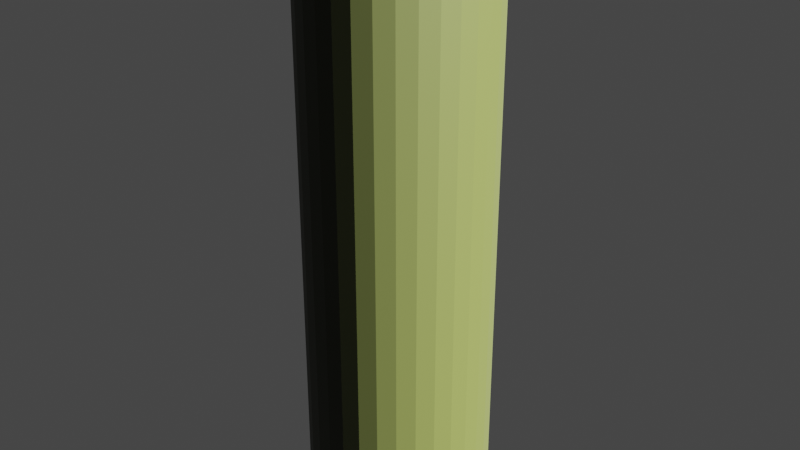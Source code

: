 # Source: POMZ.blend  (saved by Blender 3.4.6; exported with 4.5.12 LTS)
import bpy
from mathutils import Matrix  # noqa: F401  (used for matrix-valued properties, if any)

bpy.ops.wm.read_factory_settings(use_empty=True)
scene = bpy.context.scene
scene.name = 'Scene'

# ---- collections
col_collection = bpy.data.collections.new('Collection'); scene.collection.children.link(col_collection)

# ---- materials (node trees are filled in below, after node groups)
mat_material_001 = bpy.data.materials.new('Material.001')
mat_material_001.use_transparent_shadow = False

# ---- material node trees
mat_material_001.use_nodes = True; mat_material_001.node_tree.nodes.clear()
_N = mat_material_001.node_tree.nodes; _L = mat_material_001.node_tree.links
n0 = _N.new('ShaderNodeBsdfPrincipled'); n0.name = 'Principled BSDF'; n0.location = (10, 300)
n0.distribution = 'GGX'
n0.subsurface_method = 'RANDOM_WALK_SKIN'
n0.inputs[0].default_value = (0.01937, 0.02365, 0.003051, 1.0)
n0.inputs[3].default_value = 1.45
n0.inputs[27].default_value = (0.0, 0.0, 0.0, 1.0)
n0.inputs[28].default_value = 1.0
n1 = _N.new('ShaderNodeOutputMaterial'); n1.name = 'Material Output'; n1.location = (300, 300)
_L.new(n0.outputs[0], n1.inputs[0])
n1.is_active_output = True

# ---- world
world_world = bpy.data.worlds.new('World'); scene.world = world_world
world_world.use_nodes = True; world_world.node_tree.nodes.clear()
_N = world_world.node_tree.nodes; _L = world_world.node_tree.links
n0 = _N.new('ShaderNodeOutputWorld'); n0.name = 'World Output'; n0.location = (300, 300)
n1 = _N.new('ShaderNodeBackground'); n1.name = 'Background'; n1.location = (10, 300)
n1.inputs[0].default_value = (0.05088, 0.05088, 0.05088, 1.0)
_L.new(n1.outputs[0], n0.inputs[0])
n0.is_active_output = True
world_world.color = (0.05088, 0.05088, 0.05088)
world_world.use_sun_shadow = False
world_world.sun_shadow_jitter_overblur = 0.0

# ---- cameras
cam_camera = bpy.data.cameras.new('Camera')
cam_camera.clip_end = 100.0
cam_camera.ortho_scale = 7.314

# ---- lights
light_light = bpy.data.lights.new('Light', 'SUN')
light_light.transmission_factor = 0.0
light_light.angle = 0.1993
light_light.energy = 100.0
light_light.shadow_soft_size = 0.1
light_light.shadow_cascade_max_distance = 1000.0

# ---- meshes
me_cylinder = bpy.data.meshes.new('Cylinder')
me_cylinder.from_pydata([(-0.9239, -0.3827, 2.611), (0.0, 1.0, 4.136), (-0.8315, 0.5556, 2.613), (0.1951, 0.9808, 4.136), (-0.1951, 0.9808, 2.614), (0.3827, 0.9239, 4.136), (0.9239, 0.3827, 2.612), (0.5556, 0.8315, 4.136), (0.8315, -0.5556, 2.611), (0.7071, 0.7071, 4.136), (0.0, -1.0, 2.611), (0.8315, 0.5556, 4.136), (-0.8315, -0.5556, 2.611), (0.9239, 0.3827, 4.136), (-0.9239, 0.3827, 2.612), (0.9808, 0.1951, 4.136), (0.1951, 0.9808, 2.614), (1.0, 0.0, 4.136), (0.8315, 0.5556, 2.613), (0.9808, -0.1951, 4.136), (0.9239, -0.3827, 2.611), (0.9239, -0.3827, 4.136), (0.1951, -0.9808, 2.611), (0.8315, -0.5556, 4.136), (-0.7071, -0.7071, 2.611), (0.7071, -0.7071, 4.136), (-0.9808, 0.1951, 2.611), (0.5556, -0.8315, 4.136), (-0.3827, 0.9239, 2.614), (0.3827, -0.9239, 4.136), (0.0, 1.0, 2.614), (0.1951, -0.9808, 4.136), (0.7071, 0.7071, 2.613), (0.0, -1.0, 4.136), (0.9808, -0.1951, 2.611), (-0.1951, -0.9808, 4.136), (0.3827, -0.9239, 2.611), (-0.3827, -0.9239, 4.136), (-0.5556, -0.8315, 2.611), (-0.5556, -0.8315, 4.136), (-1.0, 0.0, 2.611), (-0.7071, -0.7071, 4.136), (-0.5556, 0.8315, 2.614), (-0.8315, -0.5556, 4.136), (0.5556, 0.8315, 2.614), (-0.9239, -0.3827, 4.136), (1.0, 0.0, 2.611), (-0.9808, -0.1951, 4.136), (0.5556, -0.8315, 2.611), (-1.0, 0.0, 4.136), (-0.3827, -0.9239, 2.611), (-0.9808, 0.1951, 4.136), (-0.9808, -0.1951, 2.611), (-0.9239, 0.3827, 4.136), (-0.7071, 0.7071, 2.613), (-0.8315, 0.5556, 4.136), (0.3827, 0.9239, 2.614), (-0.7071, 0.7071, 4.136), (0.9808, 0.1951, 2.611), (-0.5556, 0.8315, 4.136), (0.7071, -0.7071, 2.611), (-0.3827, 0.9239, 4.136), (-0.1951, -0.9808, 2.611), (-0.1951, 0.9808, 4.136), (-7.451e-09, 0.02798, -1.941), (0.0, 1.0, -1.196), (0.005458, 0.02744, -1.941), (0.1951, 0.9808, -1.196), (0.01071, 0.02585, -1.941), (0.3827, 0.9239, -1.196), (0.01554, 0.02326, -1.941), (0.5556, 0.8315, -1.196), (0.01978, 0.01978, -1.941), (0.7071, 0.7071, -1.196), (0.02326, 0.01554, -1.941), (0.8315, 0.5556, -1.196), (0.02585, 0.01071, -1.941), (0.9239, 0.3827, -1.196), (0.02744, 0.005458, -1.941), (0.9808, 0.1951, -1.196), (0.02798, 7.451e-09, -1.941), (1.0, 0.0, -1.196), (0.02744, -0.005458, -1.941), (0.9808, -0.1951, -1.196), (0.02585, -0.01071, -1.941), (0.9239, -0.3827, -1.196), (0.02326, -0.01554, -1.941), (0.8315, -0.5556, -1.196), (0.01978, -0.01978, -1.941), (0.7071, -0.7071, -1.196), (0.01554, -0.02326, -1.941), (0.5556, -0.8315, -1.196), (0.01071, -0.02585, -1.941), (0.3827, -0.9239, -1.196), (0.005458, -0.02744, -1.941), (0.1951, -0.9808, -1.196), (7.451e-09, -0.02798, -1.941), (0.0, -1.0, -1.196), (-0.005458, -0.02744, -1.941), (-0.1951, -0.9808, -1.196), (-0.01071, -0.02585, -1.941), (-0.3827, -0.9239, -1.196), (-0.01554, -0.02326, -1.941), (-0.5556, -0.8315, -1.196), (-0.01978, -0.01978, -1.941), (-0.7071, -0.7071, -1.196), (-0.02326, -0.01554, -1.941), (-0.8315, -0.5556, -1.196), (-0.02585, -0.01071, -1.941), (-0.9239, -0.3827, -1.196), (-0.02744, -0.005458, -1.941), (-0.9808, -0.1951, -1.196), (-0.02798, -7.451e-09, -1.941), (-1.0, 0.0, -1.196), (-0.02744, 0.005458, -1.941), (-0.9808, 0.1951, -1.196), (-0.02585, 0.01071, -1.941), (-0.9239, 0.3827, -1.196), (-0.02326, 0.01554, -1.941), (-0.8315, 0.5556, -1.196), (-0.01978, 0.01978, -1.941), (-0.7071, 0.7071, -1.196), (-0.01554, 0.02326, -1.941), (-0.5556, 0.8315, -1.196), (-0.01071, 0.02585, -1.941), (-0.3827, 0.9239, -1.196), (-0.005458, 0.02744, -1.941), (-0.1951, 0.9808, -1.196), (0.1951, 0.9808, 4.237), (-7.201e-07, 1.0, 4.237), (0.3827, 0.9239, 4.237), (0.5556, 0.8315, 4.237), (0.7071, 0.7071, 4.237), (0.8315, 0.5556, 4.237), (0.9239, 0.3827, 4.237), (0.9808, 0.1951, 4.237), (1.0, 0.0, 4.237), (0.9808, -0.1951, 4.237), (0.9239, -0.3827, 4.237), (0.8315, -0.5556, 4.237), (0.7071, -0.7071, 4.237), (0.5556, -0.8315, 4.237), (0.3827, -0.9239, 4.237), (0.1951, -0.9808, 4.237), (-7.201e-07, -1.0, 4.237), (-0.1951, -0.9808, 4.237), (-0.3827, -0.9239, 4.237), (-0.5556, -0.8315, 4.237), (-0.7071, -0.7071, 4.237), (-0.8315, -0.5556, 4.237), (-0.9239, -0.3827, 4.237), (-0.9808, -0.1951, 4.237), (-1.0, 0.0, 4.237), (-0.9808, 0.1951, 4.237), (-0.9239, 0.3827, 4.237), (-0.8315, 0.5556, 4.237), (-0.7071, 0.7071, 4.237), (-0.5556, 0.8315, 4.237), (-0.3827, 0.9239, 4.237), (-0.1951, 0.9808, 4.237), (0.2777, 1.095, 4.136), (-0.01483, 1.768, 4.046), (-1.088, 0.375, 2.612), (-1.118, 0.2765, 2.611), (0.4762, -1.031, 2.611), (0.5663, -0.9832, 2.611), (1.758, -0.004326, 2.702), (1.724, 0.3415, 2.702), (0.3529, 1.073, 4.136), (-0.01483, 1.768, 2.705), (-0.3606, 1.734, 2.705), (-1.489, 0.9804, 2.703), (0.9699, 1.469, 4.046), (-0.9985, -0.5765, 2.611), (-1.268, -1.258, 2.702), (0.3309, -1.743, 2.702), (1.238, 1.249, 4.046), (1.086, -0.2944, 2.611), (0.9699, 1.469, 2.704), (0.3529, 1.073, 2.614), (0.9676, 0.5701, 4.136), (0.2777, 1.095, 2.614), (-1.268, 1.249, 2.704), (1.009, 0.4934, 4.136), (-1.037, -0.5044, 2.611), (-0.01483, -1.777, 2.702), (1.724, 0.3415, 4.046), (1.061, -0.3745, 2.611), (1.238, 1.249, 2.704), (1.758, -0.004326, 4.046), (-0.5874, 0.9791, 2.614), (1.086, -0.2944, 4.136), (-1.753, -0.3501, 2.702), (-0.31, -1.103, 2.611), (1.061, -0.3745, 4.136), (1.459, -0.989, 2.702), (0.9676, 0.5701, 2.613), (1.459, -0.989, 4.046), (-0.5145, 1.018, 2.614), (-1.787, -0.004326, 2.702), (1.238, -1.258, 4.046), (-0.3799, -1.082, 2.611), (1.238, -1.258, 2.702), (0.5663, -0.9832, 4.136), (1.009, 0.4934, 2.612), (0.4762, -1.031, 4.136), (-0.9995, -1.478, 2.702), (0.3309, -1.743, 4.046), (-1.037, -0.5044, 4.136), (-0.01483, -1.777, 4.046), (-1.489, 0.9804, 4.046), (-0.31, -1.103, 4.136), (-0.3799, -1.082, 4.136), (-0.9985, -0.5765, 4.136), (-0.9995, -1.478, 4.046), (-1.088, 0.375, 4.136), (-1.268, -1.258, 4.046), (-1.118, 0.2765, 4.136), (-0.5145, 1.018, 4.136), (-1.753, -0.3501, 4.046), (-1.787, -0.004326, 4.046), (-0.5874, 0.9791, 4.136), (-1.268, 1.249, 4.046), (-0.3606, 1.734, 4.046), (-1.037, -0.5044, 3.373), (-1.489, 0.9804, 3.374), (1.009, 0.4934, 3.374), (1.459, -0.989, 3.374), (-0.01483, -1.777, 3.374), (-0.9985, -0.5765, 3.373), (-1.088, 0.375, 3.374), (0.2777, 1.095, 3.375), (0.9676, 0.5701, 3.374), (1.061, -0.3745, 3.373), (0.3309, -1.743, 3.374), (-1.268, -1.258, 3.374), (-1.118, 0.2765, 3.374), (-0.5145, 1.018, 3.375), (1.238, 1.249, 3.375), (1.086, -0.2944, 3.373), (0.4762, -1.031, 3.373), (-0.9995, -1.478, 3.374), (-1.787, -0.004326, 3.374), (-0.5874, 0.9791, 3.375), (0.9699, 1.469, 3.375), (1.758, -0.004326, 3.374), (0.5663, -0.9832, 3.373), (-0.3799, -1.082, 3.373), (-1.753, -0.3501, 3.374), (-1.268, 1.249, 3.375), (0.3529, 1.073, 3.375), (1.724, 0.3415, 3.374), (1.238, -1.258, 3.374), (-0.31, -1.103, 3.373), (-0.01483, 1.768, 3.375), (-0.3606, 1.734, 3.375), (-0.01483, 1.768, 3.71), (-0.3606, 1.734, 3.71), (-1.037, -0.5044, 3.754), (-1.489, 0.9804, 3.71), (1.009, 0.4934, 3.755), (1.459, -0.989, 3.71), (-0.01483, -1.777, 3.71), (-0.9985, -0.5765, 3.754), (-1.088, 0.375, 3.755), (0.2777, 1.095, 3.755), (0.9676, 0.5701, 3.755), (1.061, -0.3745, 3.754), (0.3309, -1.743, 3.71), (-1.268, -1.258, 3.71), (-1.118, 0.2765, 3.755), (-0.5145, 1.018, 3.755), (1.238, 1.249, 3.71), (1.086, -0.2944, 3.754), (0.4762, -1.031, 3.754), (-0.9995, -1.478, 3.71), (-1.787, -0.004326, 3.71), (-0.5874, 0.9791, 3.755), (0.9699, 1.469, 3.71), (1.758, -0.004326, 3.71), (0.5663, -0.9832, 3.754), (-0.3799, -1.082, 3.754), (-1.753, -0.3501, 3.71), (-1.268, 1.249, 3.71), (0.3529, 1.073, 3.755), (1.724, 0.3415, 3.71), (1.238, -1.258, 3.71), (-0.31, -1.103, 3.754), (-1.037, -0.5044, 3.002), (-1.489, 0.9804, 3.048), (1.009, 0.4934, 3.003), (1.459, -0.989, 3.046), (-0.01483, -1.777, 3.046), (-0.9985, -0.5765, 3.002), (-1.088, 0.375, 3.003), (0.2777, 1.095, 3.005), (0.9676, 0.5701, 3.003), (1.061, -0.3745, 3.002), (0.3309, -1.743, 3.046), (-1.268, -1.258, 3.046), (-1.118, 0.2765, 3.002), (-0.5145, 1.018, 3.004), (1.238, 1.249, 3.048), (1.086, -0.2944, 3.002), (0.4762, -1.031, 3.002), (-0.9995, -1.478, 3.046), (-1.787, -0.004326, 3.046), (-0.5874, 0.9791, 3.004), (0.9699, 1.469, 3.048), (1.758, -0.004326, 3.046), (0.5663, -0.9832, 3.002), (-0.3799, -1.082, 3.002), (-1.753, -0.3501, 3.046), (-1.268, 1.249, 3.048), (0.3529, 1.073, 3.004), (1.724, 0.3415, 3.047), (1.238, -1.258, 3.046), (-0.31, -1.103, 3.002), (-0.01483, 1.768, 3.049), (-0.3606, 1.734, 3.049), (-0.01483, 1.768, 3.878), (-0.3606, 1.734, 3.878), (-1.037, -0.5044, 3.945), (-1.489, 0.9804, 3.878), (1.009, 0.4934, 3.945), (1.459, -0.989, 3.878), (-0.01483, -1.777, 3.878), (-0.9985, -0.5765, 3.945), (-1.088, 0.375, 3.945), (0.2777, 1.095, 3.946), (0.9676, 0.5701, 3.945), (1.061, -0.3745, 3.945), (0.3309, -1.743, 3.878), (-1.268, -1.258, 3.878), (-1.118, 0.2765, 3.945), (-0.5145, 1.018, 3.946), (1.238, 1.249, 3.878), (1.086, -0.2944, 3.945), (0.4762, -1.031, 3.945), (-0.9995, -1.478, 3.878), (-1.787, -0.004326, 3.878), (-0.5874, 0.9791, 3.945), (0.9699, 1.469, 3.878), (1.758, -0.004326, 3.878), (0.5663, -0.9832, 3.945), (-0.3799, -1.082, 3.945), (-1.753, -0.3501, 3.878), (-1.268, 1.249, 3.878), (0.3529, 1.073, 3.946), (1.724, 0.3415, 3.878), (1.238, -1.258, 3.878), (-0.31, -1.103, 3.945), (-1.037, -0.5044, 2.81), (-1.489, 0.9804, 2.879), (1.009, 0.4934, 2.811), (1.459, -0.989, 2.877), (-0.01483, -1.777, 2.877), (-0.9985, -0.5765, 2.81), (-1.088, 0.375, 2.811), (0.2777, 1.095, 2.813), (0.9676, 0.5701, 2.812), (1.061, -0.3745, 2.81), (0.3309, -1.743, 2.877), (-1.268, -1.258, 2.877), (-1.118, 0.2765, 2.811), (-0.5145, 1.018, 2.813), (1.238, 1.249, 2.88), (1.086, -0.2944, 2.81), (0.4762, -1.031, 2.81), (-0.9995, -1.478, 2.877), (-1.787, -0.004326, 2.877), (-0.5874, 0.9791, 2.813), (0.9699, 1.469, 2.88), (1.758, -0.004326, 2.877), (0.5663, -0.9832, 2.81), (-0.3799, -1.082, 2.81), (-1.753, -0.3501, 2.877), (-1.268, 1.249, 2.88), (0.3529, 1.073, 2.813), (1.724, 0.3415, 2.878), (1.238, -1.258, 2.877), (-0.31, -1.103, 2.81), (-0.01483, 1.768, 2.88), (-0.3606, 1.734, 2.88), (-0.01483, 1.768, 3.212), (-0.3606, 1.734, 3.212), (-1.037, -0.5044, 3.187), (-1.489, 0.9804, 3.211), (1.009, 0.4934, 3.188), (1.459, -0.989, 3.21), (-0.01483, -1.777, 3.21), (-0.9985, -0.5765, 3.187), (-1.088, 0.375, 3.188), (0.2777, 1.095, 3.19), (0.9676, 0.5701, 3.189), (1.061, -0.3745, 3.187), (0.3309, -1.743, 3.21), (-1.268, -1.258, 3.21), (-1.118, 0.2765, 3.188), (-0.5145, 1.018, 3.19), (1.238, 1.249, 3.211), (1.086, -0.2944, 3.187), (0.4762, -1.031, 3.187), (-0.9995, -1.478, 3.21), (-1.787, -0.004326, 3.21), (-0.5874, 0.9791, 3.189), (0.9699, 1.469, 3.212), (1.758, -0.004326, 3.21), (0.5663, -0.9832, 3.187), (-0.3799, -1.082, 3.187), (-1.753, -0.3501, 3.21), (-1.268, 1.249, 3.211), (0.3529, 1.073, 3.19), (1.724, 0.3415, 3.21), (1.238, -1.258, 3.21), (-0.31, -1.103, 3.187), (-1.037, -0.5044, 3.564), (-1.489, 0.9804, 3.542), (1.009, 0.4934, 3.564), (1.459, -0.989, 3.542), (-0.01483, -1.777, 3.542), (-0.9985, -0.5765, 3.564), (-1.088, 0.375, 3.564), (0.2777, 1.095, 3.565), (0.9676, 0.5701, 3.565), (1.061, -0.3745, 3.564), (0.3309, -1.743, 3.542), (-1.268, -1.258, 3.542), (-1.118, 0.2765, 3.564), (-0.5145, 1.018, 3.565), (1.238, 1.249, 3.542), (1.086, -0.2944, 3.564), (0.4762, -1.031, 3.564), (-0.9995, -1.478, 3.542), (-1.787, -0.004326, 3.542), (-0.5874, 0.9791, 3.565), (0.9699, 1.469, 3.543), (1.758, -0.004326, 3.542), (0.5663, -0.9832, 3.564), (-0.3799, -1.082, 3.564), (-1.753, -0.3501, 3.542), (-1.268, 1.249, 3.542), (0.3529, 1.073, 3.565), (1.724, 0.3415, 3.542), (1.238, -1.258, 3.542), (-0.31, -1.103, 3.564), (-0.01483, 1.768, 3.543), (-0.3606, 1.734, 3.543), (-0.9704, -0.4723, 3.564), (-0.9704, -0.4723, 3.373), (-1.392, 0.9133, 3.542), (-1.392, 0.9133, 3.374), (0.9387, 0.4588, 3.564), (0.9387, 0.4588, 3.374), (1.359, -0.9246, 3.542), (1.359, -0.9246, 3.374), (-0.01642, -1.66, 3.542), (-0.01642, -1.66, 3.374), (-0.9344, -0.5395, 3.564), (-0.9344, -0.5395, 3.373), (-1.018, 0.3484, 3.564), (-1.018, 0.3484, 3.374), (0.2565, 1.021, 3.565), (0.2565, 1.021, 3.375), (0.9004, 0.5305, 3.565), (0.9004, 0.5305, 3.374), (0.9878, -0.3511, 3.564), (0.9878, -0.3511, 3.373), (0.3063, -1.628, 3.542), (0.3063, -1.628, 3.374), (-1.186, -1.175, 3.542), (-1.186, -1.175, 3.374), (-1.046, 0.2565, 3.564), (-1.046, 0.2565, 3.374), (-0.4827, 0.9485, 3.565), (-0.4827, 0.9485, 3.375), (1.153, 1.164, 3.542), (1.153, 1.164, 3.375), (1.01, -0.2763, 3.564), (1.01, -0.2763, 3.373), (0.4418, -0.9641, 3.564), (0.4418, -0.9641, 3.373), (-0.9354, -1.381, 3.542), (-0.9354, -1.381, 3.374), (-1.67, -0.005624, 3.542), (-1.67, -0.005624, 3.374), (-0.5507, 0.9122, 3.565), (-0.5507, 0.9122, 3.375), (0.9025, 1.37, 3.543), (0.9025, 1.37, 3.375), (1.638, -0.005624, 3.542), (1.638, -0.005624, 3.374), (0.5259, -0.9191, 3.564), (0.5259, -0.9191, 3.373), (-0.3571, -1.011, 3.564), (-0.3571, -1.011, 3.373), (-1.639, -0.3283, 3.542), (-1.639, -0.3283, 3.374), (-1.186, 1.164, 3.542), (-1.186, 1.164, 3.375), (0.3268, 0.9993, 3.565), (0.3268, 0.9993, 3.375), (1.606, 0.3171, 3.542), (1.606, 0.3171, 3.374), (1.153, -1.175, 3.542), (1.153, -1.175, 3.374), (-0.2919, -1.031, 3.564), (-0.2919, -1.031, 3.373), (-0.3391, 1.617, 3.375), (-0.01642, 1.648, 3.375), (-0.9704, -0.4723, 3.945), (-0.9704, -0.4723, 3.754), (-1.392, 0.9133, 3.878), (-1.392, 0.9133, 3.71), (0.9387, 0.4588, 3.945), (0.9387, 0.4588, 3.755), (1.359, -0.9246, 3.878), (1.359, -0.9246, 3.71), (-0.01642, -1.66, 3.878), (-0.01642, -1.66, 3.71), (-0.9344, -0.5395, 3.945), (-0.9344, -0.5395, 3.754), (-1.018, 0.3484, 3.945), (-1.018, 0.3484, 3.755), (0.2565, 1.021, 3.946), (0.2565, 1.021, 3.755), (0.9004, 0.5305, 3.945), (0.9004, 0.5305, 3.755), (0.9878, -0.3511, 3.945), (0.9878, -0.3511, 3.754), (0.3063, -1.628, 3.878), (0.3063, -1.628, 3.71), (-1.186, -1.175, 3.878), (-1.186, -1.175, 3.71), (-1.046, 0.2565, 3.945), (-1.046, 0.2565, 3.755), (-0.4827, 0.9485, 3.946), (-0.4827, 0.9485, 3.755), (1.153, 1.164, 3.878), (1.153, 1.164, 3.71), (1.01, -0.2763, 3.945), (1.01, -0.2763, 3.754), (0.4418, -0.9641, 3.945), (0.4418, -0.9641, 3.754), (-0.9354, -1.381, 3.878), (-0.9354, -1.381, 3.71), (-1.67, -0.005624, 3.878), (-1.67, -0.005624, 3.71), (-0.5507, 0.9122, 3.945), (-0.5507, 0.9122, 3.755), (0.9025, 1.37, 3.878), (0.9025, 1.37, 3.71), (1.638, -0.005624, 3.878), (1.638, -0.005624, 3.71), (0.5259, -0.9191, 3.945), (0.5259, -0.9191, 3.754), (-0.3571, -1.011, 3.945), (-0.3571, -1.011, 3.754), (-1.639, -0.3283, 3.878), (-1.639, -0.3283, 3.71), (-1.186, 1.164, 3.878), (-1.186, 1.164, 3.71), (0.3268, 0.9993, 3.946), (0.3268, 0.9993, 3.755), (1.606, 0.3171, 3.878), (1.606, 0.3171, 3.71), (1.153, -1.175, 3.878), (1.153, -1.175, 3.71), (-0.2919, -1.031, 3.945), (-0.2919, -1.031, 3.754), (-0.3391, 1.617, 3.71), (-0.01642, 1.648, 3.71), (-0.9704, -0.4723, 3.187), (-0.9704, -0.4723, 3.002), (-1.392, 0.9133, 3.211), (-1.392, 0.9133, 3.048), (0.9387, 0.4588, 3.188), (0.9387, 0.4588, 3.003), (1.359, -0.9246, 3.21), (1.359, -0.9246, 3.046), (-0.01642, -1.66, 3.21), (-0.01642, -1.66, 3.046), (-0.9344, -0.5395, 3.187), (-0.9344, -0.5395, 3.002), (-1.018, 0.3484, 3.188), (-1.018, 0.3484, 3.003), (0.2565, 1.021, 3.19), (0.2565, 1.021, 3.005), (0.9878, -0.3511, 3.187), (0.9878, -0.3511, 3.002), (0.3063, -1.628, 3.21), (0.3063, -1.628, 3.046), (-1.186, -1.175, 3.21), (-1.186, -1.175, 3.046), (-1.046, 0.2565, 3.188), (-1.046, 0.2565, 3.002), (-0.4827, 0.9485, 3.19), (-0.4827, 0.9485, 3.004), (1.01, -0.2763, 3.187), (1.01, -0.2763, 3.002), (0.4418, -0.9641, 3.187), (0.4418, -0.9641, 3.002), (-0.9354, -1.381, 3.21), (-0.9354, -1.381, 3.046), (-1.67, -0.005624, 3.21), (-1.67, -0.005624, 3.046), (-0.5507, 0.9122, 3.189), (-0.5507, 0.9122, 3.004), (0.9025, 1.37, 3.212), (0.9025, 1.37, 3.048), (1.638, -0.005624, 3.21), (1.638, -0.005624, 3.046), (0.5259, -0.9191, 3.187), (0.5259, -0.9191, 3.002), (-0.3571, -1.011, 3.187), (-0.3571, -1.011, 3.002), (-1.639, -0.3283, 3.21), (-1.639, -0.3283, 3.046), (-1.186, 1.164, 3.211), (-1.186, 1.164, 3.048), (0.3268, 0.9993, 3.19), (0.3268, 0.9993, 3.004), (1.606, 0.3171, 3.21), (1.606, 0.3171, 3.047), (1.153, -1.175, 3.21), (1.153, -1.175, 3.046), (-0.2919, -1.031, 3.187), (-0.2919, -1.031, 3.002), (-0.3391, 1.617, 3.049), (-0.01642, 1.648, 3.049), (-0.01642, 1.648, 3.878), (-0.3391, 1.617, 3.878), (-0.01642, 1.648, 3.212), (-0.3391, 1.617, 3.212), (-0.01642, 1.648, 3.543), (-0.3391, 1.617, 3.543)], [], [(127, 4, 30, 65), (69, 56, 44, 71), (71, 44, 32, 73), (73, 32, 18, 75), (75, 18, 6, 77), (77, 6, 58, 79), (79, 58, 46, 81), (81, 46, 34, 83), (83, 34, 20, 85), (85, 20, 8, 87), (87, 8, 60, 89), (89, 60, 48, 91), (91, 48, 36, 93), (93, 36, 22, 95), (95, 22, 10, 97), (97, 10, 62, 99), (99, 62, 50, 101), (101, 50, 38, 103), (103, 38, 24, 105), (105, 24, 12, 107), (107, 12, 0, 109), (109, 0, 52, 111), (111, 52, 40, 113), (113, 40, 26, 115), (115, 26, 14, 117), (117, 14, 2, 119), (119, 2, 54, 121), (121, 54, 42, 123), (123, 42, 28, 125), (125, 28, 4, 127), (19, 17, 136, 137), (128, 129, 159, 158, 157, 156, 155, 154, 153, 152, 151, 150, 149, 148, 147, 146, 145, 144, 143, 142, 141, 140, 139, 138, 137, 136, 135, 134, 133, 132, 131, 130), (67, 16, 56, 69), (65, 30, 16, 67), (65, 67, 66, 64), (67, 69, 68, 66), (69, 71, 70, 68), (71, 73, 72, 70), (73, 75, 74, 72), (75, 77, 76, 74), (77, 79, 78, 76), (79, 81, 80, 78), (81, 83, 82, 80), (83, 85, 84, 82), (85, 87, 86, 84), (87, 89, 88, 86), (89, 91, 90, 88), (91, 93, 92, 90), (93, 95, 94, 92), (95, 97, 96, 94), (97, 99, 98, 96), (99, 101, 100, 98), (101, 103, 102, 100), (103, 105, 104, 102), (105, 107, 106, 104), (107, 109, 108, 106), (109, 111, 110, 108), (111, 113, 112, 110), (113, 115, 114, 112), (115, 117, 116, 114), (117, 119, 118, 116), (119, 121, 120, 118), (121, 123, 122, 120), (123, 125, 124, 122), (125, 127, 126, 124), (127, 65, 64, 126), (64, 66, 68, 70, 72, 74, 76, 78, 80, 82, 84, 86, 88, 90, 92, 94, 96, 98, 100, 102, 104, 106, 108, 110, 112, 114, 116, 118, 120, 122, 124, 126), (52, 0, 184, 192), (35, 37, 212, 211), (17, 19, 191, 189), (42, 54, 182, 190), (26, 40, 199, 163), (51, 53, 215, 217), (16, 30, 169, 181), (33, 35, 211, 209), (15, 17, 189, 186), (32, 44, 178, 188), (49, 51, 217, 220), (20, 34, 177, 187), (31, 33, 209, 207), (13, 15, 186, 183), (10, 22, 175, 185), (58, 6, 204, 167), (47, 49, 220, 219), (0, 12, 173, 184), (29, 31, 207, 205), (11, 13, 183, 180), (48, 60, 202, 165), (63, 1, 161, 223), (54, 2, 171, 182), (38, 50, 201, 206), (45, 47, 219, 208), (24, 38, 206, 174), (56, 16, 181, 179), (27, 29, 205, 203), (9, 11, 180, 176), (4, 28, 198, 170), (61, 63, 223, 218), (37, 35, 145, 146), (55, 53, 154, 155), (11, 9, 132, 133), (29, 27, 141, 142), (47, 45, 150, 151), (3, 1, 129, 128), (1, 63, 159, 129), (21, 19, 137, 138), (39, 37, 146, 147), (57, 55, 155, 156), (13, 11, 133, 134), (31, 29, 142, 143), (49, 47, 151, 152), (5, 3, 128, 130), (23, 21, 138, 139), (41, 39, 147, 148), (59, 57, 156, 157), (15, 13, 134, 135), (33, 31, 143, 144), (51, 49, 152, 153), (7, 5, 130, 131), (25, 23, 139, 140), (43, 41, 148, 149), (61, 59, 157, 158), (17, 15, 135, 136), (35, 33, 144, 145), (53, 51, 153, 154), (9, 7, 131, 132), (27, 25, 140, 141), (45, 43, 149, 150), (63, 61, 158, 159), (44, 56, 179, 178), (349, 324, 183, 186), (344, 350, 200, 203), (339, 345, 212, 214), (321, 335, 218, 223), (324, 330, 180, 183), (350, 325, 197, 200), (345, 351, 211, 212), (340, 346, 219, 220), (335, 341, 221, 218), (330, 336, 176, 180), (325, 331, 194, 197), (351, 326, 209, 211), (346, 322, 208, 219), (341, 347, 222, 221), (329, 320, 161, 160), (336, 342, 172, 176), (331, 337, 191, 194), (326, 332, 207, 209), (322, 327, 213, 208), (347, 323, 210, 222), (348, 329, 160, 168), (342, 348, 168, 172), (337, 343, 189, 191), (332, 338, 205, 207), (327, 333, 216, 213), (323, 328, 215, 210), (320, 321, 223, 161), (343, 349, 186, 189), (338, 344, 203, 205), (333, 339, 214, 216), (328, 334, 217, 215), (334, 340, 220, 217), (1, 3, 160, 161), (53, 55, 210, 215), (62, 10, 185, 193), (14, 26, 163, 162), (19, 21, 194, 191), (36, 48, 165, 164), (37, 39, 214, 212), (8, 20, 187, 195), (46, 58, 167, 166), (55, 57, 222, 210), (18, 32, 188, 196), (3, 5, 168, 160), (21, 23, 197, 194), (30, 4, 170, 169), (39, 41, 216, 214), (28, 42, 190, 198), (2, 14, 162, 171), (57, 59, 221, 222), (40, 52, 192, 199), (5, 7, 172, 168), (23, 25, 200, 197), (12, 24, 174, 173), (41, 43, 213, 216), (50, 62, 193, 201), (22, 36, 164, 175), (59, 61, 218, 221), (60, 8, 195, 202), (7, 9, 176, 172), (25, 27, 203, 200), (34, 46, 166, 177), (43, 45, 208, 213), (6, 18, 196, 204), (398, 404, 242, 236), (392, 398, 236, 230), (397, 403, 241, 235), (402, 408, 246, 240), (407, 413, 251, 245), (384, 385, 255, 254), (387, 392, 230, 225), (391, 397, 235, 229), (396, 402, 240, 234), (401, 407, 245, 239), (406, 412, 250, 244), (412, 393, 231, 250), (411, 387, 225, 249), (386, 391, 229, 224), (390, 396, 234, 228), (395, 401, 239, 233), (400, 406, 244, 238), (393, 384, 254, 231), (405, 411, 249, 243), (410, 386, 224, 248), (415, 390, 228, 253), (389, 395, 233, 227), (394, 400, 238, 232), (399, 405, 243, 237), (404, 410, 248, 242), (409, 415, 253, 247), (414, 389, 227, 252), (388, 394, 232, 226), (385, 399, 237, 255), (403, 409, 247, 241), (408, 414, 252, 246), (413, 388, 226, 251), (428, 434, 276, 270), (422, 428, 270, 264), (427, 433, 275, 269), (432, 438, 280, 274), (437, 443, 285, 279), (446, 447, 257, 256), (417, 422, 264, 259), (421, 427, 269, 263), (426, 432, 274, 268), (431, 437, 279, 273), (436, 442, 284, 278), (442, 423, 265, 284), (441, 417, 259, 283), (416, 421, 263, 258), (420, 426, 268, 262), (425, 431, 273, 267), (430, 436, 278, 272), (423, 446, 256, 265), (435, 441, 283, 277), (440, 416, 258, 282), (445, 420, 262, 287), (419, 425, 267, 261), (424, 430, 272, 266), (429, 435, 277, 271), (434, 440, 282, 276), (439, 445, 287, 281), (444, 419, 261, 286), (418, 424, 266, 260), (447, 429, 271, 257), (433, 439, 281, 275), (438, 444, 286, 280), (443, 418, 260, 285), (379, 354, 290, 315), (374, 380, 316, 310), (369, 375, 311, 305), (383, 365, 301, 319), (354, 360, 296, 290), (380, 355, 291, 316), (375, 381, 317, 311), (370, 376, 312, 306), (365, 371, 307, 301), (360, 366, 302, 296), (355, 361, 297, 291), (381, 356, 292, 317), (376, 352, 288, 312), (371, 377, 313, 307), (359, 382, 318, 295), (366, 372, 308, 302), (361, 367, 303, 297), (356, 362, 298, 292), (352, 357, 293, 288), (377, 353, 289, 313), (378, 359, 295, 314), (372, 378, 314, 308), (367, 373, 309, 303), (362, 368, 304, 298), (357, 363, 299, 293), (353, 358, 294, 289), (382, 383, 319, 318), (373, 379, 315, 309), (368, 374, 310, 304), (363, 369, 305, 299), (358, 364, 300, 294), (364, 370, 306, 300), (263, 269, 533, 521), (264, 270, 334, 328), (224, 416, 448, 449), (274, 280, 344, 338), (314, 412, 620, 621), (248, 224, 449, 497), (259, 264, 523, 513), (410, 404, 604, 616), (243, 249, 499, 487), (256, 257, 570, 571), (324, 349, 564, 514), (284, 265, 329, 348), (231, 254, 509, 463), (258, 263, 327, 322), (279, 285, 565, 553), (267, 273, 337, 331), (389, 414, 624, 578), (350, 344, 554, 566), (311, 409, 614, 615), (238, 244, 489, 477), (345, 339, 544, 556), (408, 310, 613, 612), (269, 275, 545, 533), (271, 277, 341, 335), (399, 385, 633, 596), (281, 287, 351, 345), (335, 321, 631, 536), (260, 266, 330, 324), (228, 234, 469, 457), (409, 403, 602, 614), (406, 308, 609, 608), (270, 276, 547, 535), (163, 199, 370, 364), (162, 163, 364, 358), (174, 206, 369, 363), (164, 165, 374, 368), (166, 167, 379, 373), (169, 170, 383, 382), (171, 162, 358, 353), (173, 174, 363, 357), (175, 164, 368, 362), (177, 166, 373, 367), (178, 179, 378, 372), (179, 181, 359, 378), (182, 171, 353, 377), (184, 173, 357, 352), (185, 175, 362, 356), (187, 177, 367, 361), (188, 178, 372, 366), (181, 169, 382, 359), (190, 182, 377, 371), (192, 184, 352, 376), (193, 185, 356, 381), (195, 187, 361, 355), (196, 188, 366, 360), (198, 190, 371, 365), (199, 192, 376, 370), (201, 193, 381, 375), (202, 195, 355, 380), (204, 196, 360, 354), (170, 198, 365, 383), (206, 201, 375, 369), (165, 202, 380, 374), (167, 204, 354, 379), (414, 408, 612, 624), (325, 350, 566, 516), (405, 307, 607, 606), (249, 225, 451, 499), (290, 296, 394, 388), (351, 287, 569, 568), (311, 317, 415, 409), (388, 413, 622, 576), (301, 307, 405, 399), (296, 302, 400, 394), (346, 340, 546, 558), (244, 250, 501, 489), (304, 402, 600, 601), (239, 245, 491, 479), (284, 348, 562, 563), (302, 308, 406, 400), (297, 303, 401, 395), (336, 330, 526, 538), (288, 293, 391, 386), (401, 303, 599, 598), (314, 295, 393, 412), (234, 240, 481, 469), (331, 325, 516, 528), (229, 235, 471, 459), (326, 351, 568, 518), (301, 399, 596, 597), (225, 230, 461, 451), (281, 345, 556, 557), (304, 310, 408, 402), (322, 346, 558, 510), (294, 300, 398, 392), (398, 300, 595, 594), (254, 255, 508, 509), (300, 306, 605, 595), (344, 280, 555, 554), (347, 341, 548, 560), (226, 232, 424, 418), (245, 251, 503, 491), (247, 253, 445, 439), (434, 428, 472, 484), (237, 243, 435, 429), (320, 329, 524, 630), (299, 305, 603, 593), (342, 336, 538, 550), (297, 395, 588, 589), (235, 241, 483, 471), (433, 427, 470, 482), (341, 277, 549, 548), (233, 239, 431, 425), (309, 315, 623, 611), (224, 229, 421, 416), (332, 326, 518, 530), (250, 231, 423, 442), (393, 295, 587, 586), (236, 242, 485, 473), (318, 319, 628, 629), (443, 437, 490, 502), (294, 392, 584, 585), (289, 294, 585, 575), (447, 446, 634, 635), (240, 246, 438, 432), (274, 338, 542, 543), (230, 236, 428, 422), (323, 347, 560, 512), (535, 547, 546, 534), (533, 545, 544, 532), (553, 565, 564, 552), (571, 570, 631, 630), (513, 523, 522, 512), (521, 533, 532, 520), (531, 543, 542, 530), (541, 553, 552, 540), (551, 563, 562, 550), (561, 513, 512, 560), (519, 531, 530, 518), (539, 551, 550, 538), (525, 571, 630, 524), (549, 561, 560, 548), (559, 511, 510, 558), (569, 519, 518, 568), (517, 529, 528, 516), (527, 539, 538, 526), (547, 559, 558, 546), (567, 517, 516, 566), (570, 537, 536, 631), (545, 557, 556, 544), (555, 567, 566, 554), (565, 515, 514, 564), (623, 577, 576, 622), (613, 625, 624, 612), (603, 615, 614, 602), (628, 597, 596, 633), (625, 579, 578, 624), (605, 617, 616, 604), (579, 589, 588, 578), (627, 581, 580, 626), (617, 573, 572, 616), (607, 619, 618, 606), (587, 629, 632, 586), (581, 591, 590, 580), (619, 575, 574, 618), (609, 621, 620, 608), (599, 611, 610, 598), (591, 601, 600, 590), (583, 593, 592, 582), (575, 585, 584, 574), (629, 628, 633, 632), (611, 623, 622, 610), (593, 603, 602, 592), (595, 605, 604, 594), (503, 453, 452, 502), (493, 505, 504, 492), (483, 495, 494, 482), (508, 475, 474, 635), (505, 455, 454, 504), (485, 497, 496, 484), (465, 477, 476, 464), (455, 467, 466, 454), (507, 457, 456, 506), (497, 449, 448, 496), (487, 499, 498, 486), (463, 509, 634, 462), (477, 489, 488, 476), (457, 469, 468, 456), (499, 451, 450, 498), (489, 501, 500, 488), (479, 491, 490, 478), (469, 481, 480, 468), (459, 471, 470, 458), (451, 461, 460, 450), (509, 508, 635, 634), (491, 503, 502, 490), (471, 483, 482, 470), (473, 485, 484, 472), (253, 228, 457, 507), (268, 274, 543, 531), (227, 233, 467, 455), (226, 418, 452, 453), (395, 389, 578, 588), (273, 279, 553, 541), (232, 238, 477, 465), (415, 317, 627, 626), (390, 415, 626, 580), (278, 284, 563, 551), (386, 410, 616, 572), (242, 248, 497, 485), (418, 443, 502, 452), (421, 229, 459, 458), (411, 405, 606, 618), (283, 259, 513, 561), (444, 438, 492, 504), (315, 290, 577, 623), (230, 422, 460, 461), (384, 393, 586, 632), (252, 227, 455, 505), (439, 433, 482, 494), (310, 316, 625, 613), (423, 231, 463, 462), (262, 268, 531, 519), (429, 447, 635, 474), (305, 311, 615, 603), (424, 232, 465, 464), (255, 237, 475, 508), (319, 301, 597, 628), (233, 425, 466, 467), (396, 390, 580, 590), (272, 278, 551, 539), (241, 247, 495, 483), (419, 444, 504, 454), (265, 256, 571, 525), (246, 252, 505, 493), (316, 291, 579, 625), (387, 411, 618, 574), (277, 283, 561, 549), (251, 226, 453, 503), (440, 434, 484, 496), (428, 236, 473, 472), (282, 258, 511, 559), (306, 312, 617, 605), (237, 429, 474, 475), (412, 406, 608, 620), (287, 262, 519, 569), (430, 424, 464, 476), (407, 401, 598, 610), (261, 267, 529, 517), (258, 322, 510, 511), (425, 419, 454, 466), (431, 239, 479, 478), (402, 396, 590, 600), (266, 272, 539, 527), (420, 445, 506, 456), (291, 297, 589, 579), (240, 432, 480, 481), (397, 391, 582, 592), (260, 324, 514, 515), (416, 440, 496, 448), (317, 292, 581, 627), (392, 387, 574, 584), (276, 282, 559, 547), (441, 435, 486, 498), (312, 288, 573, 617), (385, 384, 632, 633), (340, 334, 534, 546), (446, 423, 462, 634), (307, 313, 619, 607), (435, 243, 487, 486), (413, 407, 610, 622), (286, 261, 517, 567), (327, 263, 521, 520), (436, 430, 476, 488), (295, 318, 629, 587), (339, 333, 532, 544), (264, 328, 522, 523), (403, 397, 592, 602), (257, 271, 537, 570), (329, 265, 525, 524), (426, 420, 456, 468), (438, 246, 493, 492), (275, 281, 557, 545), (349, 343, 552, 564), (330, 266, 527, 526), (292, 298, 591, 581), (247, 439, 494, 495), (404, 398, 594, 604), (280, 286, 567, 555), (321, 320, 630, 631), (267, 331, 528, 529), (417, 441, 498, 450), (285, 260, 515, 565), (328, 323, 512, 522), (313, 289, 575, 619), (288, 386, 572, 573), (333, 327, 520, 532), (442, 436, 488, 500), (250, 442, 500, 501), (338, 332, 530, 542), (334, 270, 535, 534), (437, 431, 478, 490), (308, 314, 621, 609), (290, 388, 576, 577), (343, 337, 540, 552), (271, 335, 536, 537), (432, 426, 468, 480), (303, 309, 611, 599), (348, 342, 550, 562), (427, 421, 458, 470), (298, 304, 601, 591), (445, 253, 507, 506), (337, 273, 541, 540), (422, 417, 450, 460), (293, 299, 593, 583), (391, 293, 583, 582)])
_uv = me_cylinder.uv_layers.new(name='UVMap')
_uv.uv.foreach_set('vector', [0.03125, 0.7418, 0.03125, 0.9263, 0.0, 0.9263, 0.0, 0.7418, 0.9375, 0.7418, 0.9375, 0.9263, 0.9062, 0.9263, 0.9062, 0.7418, 0.9062, 0.7418, 0.9062, 0.9263, 0.875, 0.9263, 0.875, 0.7418, 0.875, 0.7418, 0.875, 0.9263, 0.8438, 0.9263, 0.8438, 0.7418, 0.8438, 0.7418, 0.8438, 0.9263, 0.8125, 0.9262, 0.8125, 0.7418, 0.8125, 0.7418, 0.8125, 0.9262, 0.7812, 0.9262, 0.7812, 0.7418, 0.7812, 0.7418, 0.7812, 0.9262, 0.75, 0.9261, 0.75, 0.7418, 0.75, 0.7418, 0.75, 0.9261, 0.7188, 0.9261, 0.7188, 0.7418, 0.7188, 0.7418, 0.7188, 0.9261, 0.6875, 0.9261, 0.6875, 0.7418, 0.6875, 0.7418, 0.6875, 0.9261, 0.6562, 0.9261, 0.6562, 0.7418, 0.6562, 0.7418, 0.6562, 0.9261, 0.625, 0.9261, 0.625, 0.7418, 0.625, 0.7418, 0.625, 0.9261, 0.5938, 0.9261, 0.5938, 0.7418, 0.5938, 0.7418, 0.5938, 0.9261, 0.5625, 0.9261, 0.5625, 0.7418, 0.5625, 0.7418, 0.5625, 0.9261, 0.5312, 0.9261, 0.5312, 0.7418, 0.5312, 0.7418, 0.5312, 0.9261, 0.5, 0.9261, 0.5, 0.7418, 0.5, 0.7418, 0.5, 0.9261, 0.4688, 0.9261, 0.4688, 0.7418, 0.4688, 0.7418, 0.4688, 0.9261, 0.4375, 0.9261, 0.4375, 0.7418, 0.4375, 0.7418, 0.4375, 0.9261, 0.4062, 0.9261, 0.4062, 0.7418, 0.4062, 0.7418, 0.4062, 0.9261, 0.375, 0.9261, 0.375, 0.7418, 0.375, 0.7418, 0.375, 0.9261, 0.3438, 0.9261, 0.3438, 0.7418, 0.3438, 0.7418, 0.3438, 0.9261, 0.3125, 0.9261, 0.3125, 0.7418, 0.3125, 0.7418, 0.3125, 0.9261, 0.2812, 0.9261, 0.2812, 0.7418, 0.2812, 0.7418, 0.2812, 0.9261, 0.25, 0.9261, 0.25, 0.7418, 0.25, 0.7418, 0.25, 0.9261, 0.2188, 0.9262, 0.2188, 0.7418, 0.2188, 0.7418, 0.2188, 0.9262, 0.1875, 0.9262, 0.1875, 0.7418, 0.1875, 0.7418, 0.1875, 0.9262, 0.1562, 0.9263, 0.1562, 0.7418, 0.1562, 0.7418, 0.1562, 0.9263, 0.125, 0.9263, 0.125, 0.7418, 0.125, 0.7418, 0.125, 0.9263, 0.09375, 0.9263, 0.09375, 0.7418, 0.09375, 0.7418, 0.09375, 0.9263, 0.0625, 0.9263, 0.0625, 0.7418, 0.0625, 0.7418, 0.0625, 0.9263, 0.03125, 0.9263, 0.03125, 0.7418, 0.7188, 1.0, 0.75, 1.0, 0.75, 1.0, 0.7188, 1.0, 0.2968, 0.4854, 0.25, 0.49, 0.2032, 0.4854, 0.1582, 0.4717, 0.1167, 0.4496, 0.08029, 0.4197, 0.05045, 0.3833, 0.02827, 0.3418, 0.01461, 0.2968, 0.01, 0.25, 0.01461, 0.2032, 0.02827, 0.1582, 0.05045, 0.1167, 0.08029, 0.08029, 0.1167, 0.05045, 0.1582, 0.02827, 0.2032, 0.01461, 0.25, 0.01, 0.2968, 0.01461, 0.3418, 0.02827, 0.3833, 0.05045, 0.4197, 0.08029, 0.4496, 0.1167, 0.4717, 0.1582, 0.4854, 0.2032, 0.49, 0.25, 0.4854, 0.2968, 0.4717, 0.3418, 0.4496, 0.3833, 0.4197, 0.4197, 0.3833, 0.4496, 0.3418, 0.4717, 0.9688, 0.7418, 0.9688, 0.9263, 0.9375, 0.9263, 0.9375, 0.7418, 1.0, 0.7418, 1.0, 0.9263, 0.9688, 0.9263, 0.9688, 0.7418, 0.75, 0.49, 0.7968, 0.4854, 0.7513, 0.2566, 0.75, 0.2567, 0.7968, 0.4854, 0.8418, 0.4717, 0.7526, 0.2562, 0.7513, 0.2566, 0.8418, 0.4717, 0.8833, 0.4496, 0.7537, 0.2556, 0.7526, 0.2562, 0.8833, 0.4496, 0.9197, 0.4197, 0.7547, 0.2547, 0.7537, 0.2556, 0.9197, 0.4197, 0.9496, 0.3833, 0.7556, 0.2537, 0.7547, 0.2547, 0.9496, 0.3833, 0.9717, 0.3418, 0.7562, 0.2526, 0.7556, 0.2537, 0.9717, 0.3418, 0.9854, 0.2968, 0.7566, 0.2513, 0.7562, 0.2526, 0.9854, 0.2968, 0.99, 0.25, 0.7567, 0.25, 0.7566, 0.2513, 0.99, 0.25, 0.9854, 0.2032, 0.7566, 0.2487, 0.7567, 0.25, 0.9854, 0.2032, 0.9717, 0.1582, 0.7562, 0.2474, 0.7566, 0.2487, 0.9717, 0.1582, 0.9496, 0.1167, 0.7556, 0.2463, 0.7562, 0.2474, 0.9496, 0.1167, 0.9197, 0.08029, 0.7547, 0.2453, 0.7556, 0.2463, 0.9197, 0.08029, 0.8833, 0.05045, 0.7537, 0.2444, 0.7547, 0.2453, 0.8833, 0.05045, 0.8418, 0.02827, 0.7526, 0.2438, 0.7537, 0.2444, 0.8418, 0.02827, 0.7968, 0.01461, 0.7513, 0.2434, 0.7526, 0.2438, 0.7968, 0.01461, 0.75, 0.01, 0.75, 0.2433, 0.7513, 0.2434, 0.75, 0.01, 0.7032, 0.01461, 0.7487, 0.2434, 0.75, 0.2433, 0.7032, 0.01461, 0.6582, 0.02827, 0.7474, 0.2438, 0.7487, 0.2434, 0.6582, 0.02827, 0.6167, 0.05045, 0.7463, 0.2444, 0.7474, 0.2438, 0.6167, 0.05045, 0.5803, 0.08029, 0.7453, 0.2453, 0.7463, 0.2444, 0.5803, 0.08029, 0.5504, 0.1167, 0.7444, 0.2463, 0.7453, 0.2453, 0.5504, 0.1167, 0.5283, 0.1582, 0.7438, 0.2474, 0.7444, 0.2463, 0.5283, 0.1582, 0.5146, 0.2032, 0.7434, 0.2487, 0.7438, 0.2474, 0.5146, 0.2032, 0.51, 0.25, 0.7433, 0.25, 0.7434, 0.2487, 0.51, 0.25, 0.5146, 0.2968, 0.7434, 0.2513, 0.7433, 0.25, 0.5146, 0.2968, 0.5283, 0.3418, 0.7438, 0.2526, 0.7434, 0.2513, 0.5283, 0.3418, 0.5504, 0.3833, 0.7444, 0.2537, 0.7438, 0.2526, 0.5504, 0.3833, 0.5803, 0.4197, 0.7453, 0.2547, 0.7444, 0.2537, 0.5803, 0.4197, 0.6167, 0.4496, 0.7463, 0.2556, 0.7453, 0.2547, 0.6167, 0.4496, 0.6582, 0.4717, 0.7474, 0.2562, 0.7463, 0.2556, 0.6582, 0.4717, 0.7032, 0.4854, 0.7487, 0.2566, 0.7474, 0.2562, 0.7032, 0.4854, 0.75, 0.49, 0.75, 0.2567, 0.7487, 0.2566, 0.75, 0.2567, 0.7513, 0.2566, 0.7526, 0.2562, 0.7537, 0.2556, 0.7547, 0.2547, 0.7556, 0.2537, 0.7562, 0.2526, 0.7566, 0.2513, 0.7567, 0.25, 0.7566, 0.2487, 0.7562, 0.2474, 0.7556, 0.2463, 0.7547, 0.2453, 0.7537, 0.2444, 0.7526, 0.2438, 0.7513, 0.2434, 0.75, 0.2433, 0.7487, 0.2434, 0.7474, 0.2438, 0.7463, 0.2444, 0.7453, 0.2453, 0.7444, 0.2463, 0.7438, 0.2474, 0.7434, 0.2487, 0.7433, 0.25, 0.7434, 0.2513, 0.7438, 0.2526, 0.7444, 0.2537, 0.7453, 0.2547, 0.7463, 0.2556, 0.7474, 0.2562, 0.7487, 0.2566, 0.2812, 0.9261, 0.3125, 0.9261, 0.3125, 0.9261, 0.2812, 0.9261, 0.4688, 1.0, 0.4375, 1.0, 0.4375, 1.0, 0.4688, 1.0, 0.75, 1.0, 0.7188, 1.0, 0.7188, 1.0, 0.75, 1.0, 0.09375, 0.9263, 0.125, 0.9263, 0.125, 0.9263, 0.09375, 0.9263, 0.2188, 0.9262, 0.25, 0.9261, 0.25, 0.9261, 0.2188, 0.9262, 0.2188, 1.0, 0.1875, 1.0, 0.1875, 1.0, 0.2188, 1.0, 0.9688, 0.9263, 1.0, 0.9263, 1.0, 0.9263, 0.9688, 0.9263, 0.5, 1.0, 0.4688, 1.0, 0.4688, 1.0, 0.5, 1.0, 0.7812, 1.0, 0.75, 1.0, 0.75, 1.0, 0.7812, 1.0, 0.875, 0.9263, 0.9062, 0.9263, 0.9062, 0.9263, 0.875, 0.9263, 0.25, 1.0, 0.2188, 1.0, 0.2188, 1.0, 0.25, 1.0, 0.6875, 0.9261, 0.7188, 0.9261, 0.7188, 0.9261, 0.6875, 0.9261, 0.5312, 1.0, 0.5, 1.0, 0.5, 1.0, 0.5312, 1.0, 0.8125, 1.0, 0.7812, 1.0, 0.7812, 1.0, 0.8125, 1.0, 0.5, 0.9261, 0.5312, 0.9261, 0.5312, 0.9261, 0.5, 0.9261, 0.7812, 0.9262, 0.8125, 0.9262, 0.8125, 0.9262, 0.7812, 0.9262, 0.2812, 1.0, 0.25, 1.0, 0.25, 1.0, 0.2812, 1.0, 0.3125, 0.9261, 0.3438, 0.9261, 0.3438, 0.9261, 0.3125, 0.9261, 0.5625, 1.0, 0.5312, 1.0, 0.5312, 1.0, 0.5625, 1.0, 0.8438, 1.0, 0.8125, 1.0, 0.8125, 1.0, 0.8438, 1.0, 0.5938, 0.9261, 0.625, 0.9261, 0.625, 0.9261, 0.5938, 0.9261, 0.03125, 1.0, 0.0, 1.0, 0.0, 1.0, 0.03125, 1.0, 0.125, 0.9263, 0.1562, 0.9263, 0.1562, 0.9263, 0.125, 0.9263, 0.4062, 0.9261, 0.4375, 0.9261, 0.4375, 0.9261, 0.4062, 0.9261, 0.3125, 1.0, 0.2812, 1.0, 0.2812, 1.0, 0.3125, 1.0, 0.375, 0.9261, 0.4062, 0.9261, 0.4062, 0.9261, 0.375, 0.9261, 0.9375, 0.9263, 0.9688, 0.9263, 0.9688, 0.9263, 0.9375, 0.9263, 0.5938, 1.0, 0.5625, 1.0, 0.5625, 1.0, 0.5938, 1.0, 0.875, 1.0, 0.8438, 1.0, 0.8438, 1.0, 0.875, 1.0, 0.03125, 0.9263, 0.0625, 0.9263, 0.0625, 0.9263, 0.03125, 0.9263, 0.0625, 1.0, 0.03125, 1.0, 0.03125, 1.0, 0.0625, 1.0, 0.4375, 1.0, 0.4688, 1.0, 0.4688, 1.0, 0.4375, 1.0, 0.1562, 1.0, 0.1875, 1.0, 0.1875, 1.0, 0.1562, 1.0, 0.8438, 1.0, 0.875, 1.0, 0.875, 1.0, 0.8438, 1.0, 0.5625, 1.0, 0.5938, 1.0, 0.5938, 1.0, 0.5625, 1.0, 0.2812, 1.0, 0.3125, 1.0, 0.3125, 1.0, 0.2812, 1.0, 0.9688, 1.0, 1.0, 1.0, 1.0, 1.0, 0.9688, 1.0, 0.0, 1.0, 0.03125, 1.0, 0.03125, 1.0, 0.0, 1.0, 0.6875, 1.0, 0.7188, 1.0, 0.7188, 1.0, 0.6875, 1.0, 0.4062, 1.0, 0.4375, 1.0, 0.4375, 1.0, 0.4062, 1.0, 0.125, 1.0, 0.1562, 1.0, 0.1562, 1.0, 0.125, 1.0, 0.8125, 1.0, 0.8438, 1.0, 0.8438, 1.0, 0.8125, 1.0, 0.5312, 1.0, 0.5625, 1.0, 0.5625, 1.0, 0.5312, 1.0, 0.25, 1.0, 0.2812, 1.0, 0.2812, 1.0, 0.25, 1.0, 0.9375, 1.0, 0.9688, 1.0, 0.9688, 1.0, 0.9375, 1.0, 0.6562, 1.0, 0.6875, 1.0, 0.6875, 1.0, 0.6562, 1.0, 0.375, 1.0, 0.4062, 1.0, 0.4062, 1.0, 0.375, 1.0, 0.09375, 1.0, 0.125, 1.0, 0.125, 1.0, 0.09375, 1.0, 0.7812, 1.0, 0.8125, 1.0, 0.8125, 1.0, 0.7812, 1.0, 0.5, 1.0, 0.5312, 1.0, 0.5312, 1.0, 0.5, 1.0, 0.2188, 1.0, 0.25, 1.0, 0.25, 1.0, 0.2188, 1.0, 0.9062, 1.0, 0.9375, 1.0, 0.9375, 1.0, 0.9062, 1.0, 0.625, 1.0, 0.6562, 1.0, 0.6562, 1.0, 0.625, 1.0, 0.3438, 1.0, 0.375, 1.0, 0.375, 1.0, 0.3438, 1.0, 0.0625, 1.0, 0.09375, 1.0, 0.09375, 1.0, 0.0625, 1.0, 0.75, 1.0, 0.7812, 1.0, 0.7812, 1.0, 0.75, 1.0, 0.4688, 1.0, 0.5, 1.0, 0.5, 1.0, 0.4688, 1.0, 0.1875, 1.0, 0.2188, 1.0, 0.2188, 1.0, 0.1875, 1.0, 0.875, 1.0, 0.9062, 1.0, 0.9062, 1.0, 0.875, 1.0, 0.5938, 1.0, 0.625, 1.0, 0.625, 1.0, 0.5938, 1.0, 0.3125, 1.0, 0.3438, 1.0, 0.3438, 1.0, 0.3125, 1.0, 0.03125, 1.0, 0.0625, 1.0, 0.0625, 1.0, 0.03125, 1.0, 0.9062, 0.9263, 0.9375, 0.9263, 0.9375, 0.9263, 0.9062, 0.9263, 0.7813, 0.9908, 0.8125, 0.9908, 0.8125, 1.0, 0.7812, 1.0, 0.5938, 0.9908, 0.625, 0.9908, 0.625, 1.0, 0.5938, 1.0, 0.4062, 0.9908, 0.4375, 0.9908, 0.4375, 1.0, 0.4062, 1.0, 0.03125, 0.9908, 0.0625, 0.9908, 0.0625, 1.0, 0.03125, 1.0, 0.8125, 0.9908, 0.8437, 0.9908, 0.8438, 1.0, 0.8125, 1.0, 0.625, 0.9908, 0.6562, 0.9908, 0.6562, 1.0, 0.625, 1.0, 0.4375, 0.9908, 0.4688, 0.9908, 0.4688, 1.0, 0.4375, 1.0, 0.25, 0.9908, 0.2812, 0.9908, 0.2812, 1.0, 0.25, 1.0, 0.0625, 0.9908, 0.09375, 0.9908, 0.09375, 1.0, 0.0625, 1.0, 0.8437, 0.9908, 0.875, 0.9908, 0.875, 1.0, 0.8438, 1.0, 0.6562, 0.9908, 0.6875, 0.9908, 0.6875, 1.0, 0.6562, 1.0, 0.4688, 0.9908, 0.5, 0.9908, 0.5, 1.0, 0.4688, 1.0, 0.2812, 0.9908, 0.3125, 0.9908, 0.3125, 1.0, 0.2812, 1.0, 0.09375, 0.9908, 0.125, 0.9908, 0.125, 1.0, 0.09375, 1.0, 0.9687, 0.9908, 1.0, 0.9908, 1.0, 1.0, 0.9688, 1.0, 0.875, 0.9908, 0.9062, 0.9908, 0.9062, 1.0, 0.875, 1.0, 0.6875, 0.9908, 0.7188, 0.9908, 0.7188, 1.0, 0.6875, 1.0, 0.5, 0.9908, 0.5313, 0.9908, 0.5312, 1.0, 0.5, 1.0, 0.3125, 0.9908, 0.3438, 0.9908, 0.3438, 1.0, 0.3125, 1.0, 0.125, 0.9908, 0.1562, 0.9908, 0.1562, 1.0, 0.125, 1.0, 0.9375, 0.9908, 0.9687, 0.9908, 0.9688, 1.0, 0.9375, 1.0, 0.9062, 0.9908, 0.9375, 0.9908, 0.9375, 1.0, 0.9062, 1.0, 0.7188, 0.9908, 0.75, 0.9908, 0.75, 1.0, 0.7188, 1.0, 0.5313, 0.9908, 0.5625, 0.9908, 0.5625, 1.0, 0.5312, 1.0, 0.3438, 0.9908, 0.375, 0.9908, 0.375, 1.0, 0.3438, 1.0, 0.1562, 0.9908, 0.1875, 0.9908, 0.1875, 1.0, 0.1562, 1.0, 0.0, 0.9908, 0.03125, 0.9908, 0.03125, 1.0, 0.0, 1.0, 0.75, 0.9908, 0.7813, 0.9908, 0.7812, 1.0, 0.75, 1.0, 0.5625, 0.9908, 0.5938, 0.9908, 0.5938, 1.0, 0.5625, 1.0, 0.375, 0.9908, 0.4062, 0.9908, 0.4062, 1.0, 0.375, 1.0, 0.1875, 0.9908, 0.2188, 0.9908, 0.2188, 1.0, 0.1875, 1.0, 0.2188, 0.9908, 0.25, 0.9908, 0.25, 1.0, 0.2188, 1.0, 1.0, 1.0, 0.9688, 1.0, 0.9688, 1.0, 1.0, 1.0, 0.1875, 1.0, 0.1562, 1.0, 0.1562, 1.0, 0.1875, 1.0, 0.4688, 0.9261, 0.5, 0.9261, 0.5, 0.9261, 0.4688, 0.9261, 0.1875, 0.9262, 0.2188, 0.9262, 0.2188, 0.9262, 0.1875, 0.9262, 0.7188, 1.0, 0.6875, 1.0, 0.6875, 1.0, 0.7188, 1.0, 0.5625, 0.9261, 0.5938, 0.9261, 0.5938, 0.9261, 0.5625, 0.9261, 0.4375, 1.0, 0.4062, 1.0, 0.4062, 1.0, 0.4375, 1.0, 0.6562, 0.9261, 0.6875, 0.9261, 0.6875, 0.9261, 0.6562, 0.9261, 0.75, 0.9261, 0.7812, 0.9262, 0.7812, 0.9262, 0.75, 0.9261, 0.1562, 1.0, 0.125, 1.0, 0.125, 1.0, 0.1562, 1.0, 0.8438, 0.9263, 0.875, 0.9263, 0.875, 0.9263, 0.8438, 0.9263, 0.9688, 1.0, 0.9375, 1.0, 0.9375, 1.0, 0.9688, 1.0, 0.6875, 1.0, 0.6562, 1.0, 0.6562, 1.0, 0.6875, 1.0, 0.0, 0.9263, 0.03125, 0.9263, 0.03125, 0.9263, 0.0, 0.9263, 0.4062, 1.0, 0.375, 1.0, 0.375, 1.0, 0.4062, 1.0, 0.0625, 0.9263, 0.09375, 0.9263, 0.09375, 0.9263, 0.0625, 0.9263, 0.1562, 0.9263, 0.1875, 0.9262, 0.1875, 0.9262, 0.1562, 0.9263, 0.125, 1.0, 0.09375, 1.0, 0.09375, 1.0, 0.125, 1.0, 0.25, 0.9261, 0.2812, 0.9261, 0.2812, 0.9261, 0.25, 0.9261, 0.9375, 1.0, 0.9062, 1.0, 0.9062, 1.0, 0.9375, 1.0, 0.6562, 1.0, 0.625, 1.0, 0.625, 1.0, 0.6562, 1.0, 0.3438, 0.9261, 0.375, 0.9261, 0.375, 0.9261, 0.3438, 0.9261, 0.375, 1.0, 0.3438, 1.0, 0.3438, 1.0, 0.375, 1.0, 0.4375, 0.9261, 0.4688, 0.9261, 0.4688, 0.9261, 0.4375, 0.9261, 0.5312, 0.9261, 0.5625, 0.9261, 0.5625, 0.9261, 0.5312, 0.9261, 0.09375, 1.0, 0.0625, 1.0, 0.0625, 1.0, 0.09375, 1.0, 0.625, 0.9261, 0.6562, 0.9261, 0.6562, 0.9261, 0.625, 0.9261, 0.9062, 1.0, 0.875, 1.0, 0.875, 1.0, 0.9062, 1.0, 0.625, 1.0, 0.5938, 1.0, 0.5938, 1.0, 0.625, 1.0, 0.7188, 0.9261, 0.75, 0.9261, 0.75, 0.9261, 0.7188, 0.9261, 0.3438, 1.0, 0.3125, 1.0, 0.3125, 1.0, 0.3438, 1.0, 0.8125, 0.9262, 0.8438, 0.9263, 0.8438, 0.9263, 0.8125, 0.9262, 0.2187, 0.9541, 0.25, 0.9541, 0.25, 0.9631, 0.2188, 0.9631, 0.1875, 0.9541, 0.2187, 0.9541, 0.2188, 0.9631, 0.1875, 0.9631, 0.375, 0.9541, 0.4062, 0.9541, 0.4062, 0.9631, 0.375, 0.9631, 0.5625, 0.9541, 0.5938, 0.9541, 0.5937, 0.9631, 0.5625, 0.9631, 0.75, 0.9541, 0.7813, 0.9541, 0.7813, 0.9631, 0.75, 0.9631, 0.0, 0.9542, 0.03125, 0.9542, 0.03125, 0.9632, 0.0, 0.9632, 0.1563, 0.9541, 0.1875, 0.9541, 0.1875, 0.9631, 0.1563, 0.9631, 0.3438, 0.9541, 0.375, 0.9541, 0.375, 0.9631, 0.3438, 0.9631, 0.5312, 0.9541, 0.5625, 0.9541, 0.5625, 0.9631, 0.5312, 0.9631, 0.7188, 0.9541, 0.75, 0.9541, 0.75, 0.9631, 0.7188, 0.9631, 0.9062, 0.9542, 0.9375, 0.9542, 0.9375, 0.9632, 0.9062, 0.9632, 0.9375, 0.9542, 0.9687, 0.9542, 0.9687, 0.9632, 0.9375, 0.9632, 0.125, 0.9542, 0.1563, 0.9541, 0.1563, 0.9631, 0.125, 0.9631, 0.3125, 0.9541, 0.3438, 0.9541, 0.3438, 0.9631, 0.3125, 0.9631, 0.5, 0.9541, 0.5312, 0.9541, 0.5312, 0.9631, 0.5, 0.9631, 0.6875, 0.9541, 0.7188, 0.9541, 0.7188, 0.9631, 0.6875, 0.9631, 0.875, 0.9542, 0.9062, 0.9542, 0.9062, 0.9632, 0.875, 0.9631, 0.9687, 0.9542, 1.0, 0.9542, 1.0, 0.9632, 0.9687, 0.9632, 0.09375, 0.9542, 0.125, 0.9542, 0.125, 0.9631, 0.09375, 0.9632, 0.2812, 0.9541, 0.3125, 0.9541, 0.3125, 0.9631, 0.2812, 0.9631, 0.4688, 0.9541, 0.5, 0.9541, 0.5, 0.9631, 0.4688, 0.9631, 0.6562, 0.9541, 0.6875, 0.9541, 0.6875, 0.9631, 0.6563, 0.9631, 0.8437, 0.9541, 0.875, 0.9542, 0.875, 0.9631, 0.8437, 0.9631, 0.0625, 0.9542, 0.09375, 0.9542, 0.09375, 0.9632, 0.0625, 0.9632, 0.25, 0.9541, 0.2812, 0.9541, 0.2812, 0.9631, 0.25, 0.9631, 0.4375, 0.9541, 0.4688, 0.9541, 0.4688, 0.9631, 0.4375, 0.9631, 0.625, 0.9541, 0.6562, 0.9541, 0.6563, 0.9631, 0.625, 0.9631, 0.8125, 0.9541, 0.8437, 0.9541, 0.8437, 0.9631, 0.8125, 0.9631, 0.03125, 0.9542, 0.0625, 0.9542, 0.0625, 0.9632, 0.03125, 0.9632, 0.4062, 0.9541, 0.4375, 0.9541, 0.4375, 0.9631, 0.4062, 0.9631, 0.5938, 0.9541, 0.625, 0.9541, 0.625, 0.9631, 0.5937, 0.9631, 0.7813, 0.9541, 0.8125, 0.9541, 0.8125, 0.9631, 0.7813, 0.9631, 0.2188, 0.9723, 0.25, 0.9723, 0.25, 0.9815, 0.2188, 0.9815, 0.1875, 0.9723, 0.2188, 0.9723, 0.2188, 0.9815, 0.1875, 0.9816, 0.375, 0.9723, 0.4063, 0.9723, 0.4063, 0.9815, 0.375, 0.9815, 0.5625, 0.9723, 0.5938, 0.9723, 0.5938, 0.9815, 0.5625, 0.9815, 0.75, 0.9723, 0.7812, 0.9723, 0.7812, 0.9815, 0.75, 0.9815, 0.0, 0.9724, 0.03125, 0.9724, 0.03125, 0.9816, 0.0, 0.9816, 0.1562, 0.9723, 0.1875, 0.9723, 0.1875, 0.9816, 0.1562, 0.9816, 0.3438, 0.9723, 0.375, 0.9723, 0.375, 0.9815, 0.3438, 0.9815, 0.5312, 0.9723, 0.5625, 0.9723, 0.5625, 0.9815, 0.5312, 0.9815, 0.7188, 0.9723, 0.75, 0.9723, 0.75, 0.9815, 0.7188, 0.9815, 0.9062, 0.9724, 0.9375, 0.9724, 0.9375, 0.9816, 0.9063, 0.9816, 0.9375, 0.9724, 0.9687, 0.9724, 0.9687, 0.9816, 0.9375, 0.9816, 0.125, 0.9724, 0.1562, 0.9723, 0.1562, 0.9816, 0.125, 0.9816, 0.3125, 0.9723, 0.3438, 0.9723, 0.3438, 0.9815, 0.3125, 0.9815, 0.5, 0.9723, 0.5312, 0.9723, 0.5312, 0.9815, 0.5, 0.9815, 0.6875, 0.9723, 0.7188, 0.9723, 0.7188, 0.9815, 0.6875, 0.9815, 0.875, 0.9724, 0.9062, 0.9724, 0.9063, 0.9816, 0.875, 0.9816, 0.9687, 0.9724, 1.0, 0.9724, 1.0, 0.9816, 0.9687, 0.9816, 0.09375, 0.9724, 0.125, 0.9724, 0.125, 0.9816, 0.09375, 0.9816, 0.2812, 0.9723, 0.3125, 0.9723, 0.3125, 0.9815, 0.2812, 0.9815, 0.4688, 0.9723, 0.5, 0.9723, 0.5, 0.9815, 0.4688, 0.9815, 0.6563, 0.9723, 0.6875, 0.9723, 0.6875, 0.9815, 0.6563, 0.9815, 0.8437, 0.9723, 0.875, 0.9724, 0.875, 0.9816, 0.8438, 0.9816, 0.0625, 0.9724, 0.09375, 0.9724, 0.09375, 0.9816, 0.0625, 0.9816, 0.25, 0.9723, 0.2812, 0.9723, 0.2812, 0.9815, 0.25, 0.9815, 0.4375, 0.9723, 0.4688, 0.9723, 0.4688, 0.9815, 0.4375, 0.9815, 0.625, 0.9723, 0.6563, 0.9723, 0.6563, 0.9815, 0.625, 0.9815, 0.8125, 0.9723, 0.8437, 0.9723, 0.8438, 0.9816, 0.8125, 0.9816, 0.03125, 0.9724, 0.0625, 0.9724, 0.0625, 0.9816, 0.03125, 0.9816, 0.4063, 0.9723, 0.4375, 0.9723, 0.4375, 0.9815, 0.4063, 0.9815, 0.5938, 0.9723, 0.625, 0.9723, 0.625, 0.9815, 0.5938, 0.9815, 0.7812, 0.9723, 0.8125, 0.9723, 0.8125, 0.9816, 0.7812, 0.9815, 0.7813, 0.9358, 0.8125, 0.9359, 0.8125, 0.9451, 0.7813, 0.9451, 0.5938, 0.9358, 0.625, 0.9358, 0.625, 0.9451, 0.5938, 0.9451, 0.4063, 0.9358, 0.4375, 0.9358, 0.4375, 0.9451, 0.4063, 0.9451, 0.03125, 0.936, 0.0625, 0.936, 0.0625, 0.9452, 0.03125, 0.9452, 0.8125, 0.9359, 0.8437, 0.9359, 0.8437, 0.9452, 0.8125, 0.9451, 0.625, 0.9358, 0.6562, 0.9358, 0.6562, 0.9451, 0.625, 0.9451, 0.4375, 0.9358, 0.4688, 0.9358, 0.4687, 0.9451, 0.4375, 0.9451, 0.25, 0.9358, 0.2812, 0.9358, 0.2813, 0.9451, 0.25, 0.9451, 0.0625, 0.936, 0.09375, 0.936, 0.09375, 0.9452, 0.0625, 0.9452, 0.8437, 0.9359, 0.875, 0.9359, 0.875, 0.9452, 0.8437, 0.9452, 0.6562, 0.9358, 0.6875, 0.9358, 0.6875, 0.9451, 0.6562, 0.9451, 0.4688, 0.9358, 0.5, 0.9358, 0.5, 0.9451, 0.4687, 0.9451, 0.2812, 0.9358, 0.3125, 0.9358, 0.3125, 0.9451, 0.2813, 0.9451, 0.09375, 0.936, 0.125, 0.9359, 0.125, 0.9452, 0.09375, 0.9452, 0.9687, 0.936, 1.0, 0.936, 1.0, 0.9452, 0.9687, 0.9452, 0.875, 0.9359, 0.9062, 0.936, 0.9062, 0.9452, 0.875, 0.9452, 0.6875, 0.9358, 0.7188, 0.9358, 0.7188, 0.9451, 0.6875, 0.9451, 0.5, 0.9358, 0.5312, 0.9358, 0.5312, 0.9451, 0.5, 0.9451, 0.3125, 0.9358, 0.3438, 0.9358, 0.3438, 0.9451, 0.3125, 0.9451, 0.125, 0.9359, 0.1563, 0.9359, 0.1562, 0.9452, 0.125, 0.9452, 0.9375, 0.936, 0.9687, 0.936, 0.9687, 0.9452, 0.9375, 0.9452, 0.9062, 0.936, 0.9375, 0.936, 0.9375, 0.9452, 0.9062, 0.9452, 0.7188, 0.9358, 0.75, 0.9358, 0.75, 0.9451, 0.7188, 0.9451, 0.5312, 0.9358, 0.5625, 0.9358, 0.5625, 0.9451, 0.5312, 0.9451, 0.3438, 0.9358, 0.375, 0.9358, 0.375, 0.9451, 0.3438, 0.9451, 0.1563, 0.9359, 0.1875, 0.9359, 0.1875, 0.9451, 0.1562, 0.9452, 0.0, 0.936, 0.03125, 0.936, 0.03125, 0.9452, 0.0, 0.9452, 0.75, 0.9358, 0.7813, 0.9358, 0.7813, 0.9451, 0.75, 0.9451, 0.5625, 0.9358, 0.5938, 0.9358, 0.5938, 0.9451, 0.5625, 0.9451, 0.375, 0.9358, 0.4063, 0.9358, 0.4063, 0.9451, 0.375, 0.9451, 0.1875, 0.9359, 0.2188, 0.9358, 0.2188, 0.9451, 0.1875, 0.9451, 0.2188, 0.9358, 0.25, 0.9358, 0.25, 0.9451, 0.2188, 0.9451, 0.3438, 0.9815, 0.375, 0.9815, 0.375, 0.9815, 0.3438, 0.9815, 0.1875, 0.9816, 0.2188, 0.9815, 0.2188, 0.9908, 0.1875, 0.9908, 0.3125, 0.9631, 0.3125, 0.9723, 0.3125, 0.9723, 0.3125, 0.9631, 0.5625, 0.9815, 0.5938, 0.9815, 0.5938, 0.9908, 0.5625, 0.9908, 0.9375, 0.9452, 0.9375, 0.9542, 0.9375, 0.9542, 0.9375, 0.9452, 0.2812, 0.9631, 0.3125, 0.9631, 0.3125, 0.9631, 0.2812, 0.9631, 0.1562, 0.9816, 0.1875, 0.9816, 0.1875, 0.9816, 0.1562, 0.9816, 0.2812, 0.9541, 0.25, 0.9541, 0.25, 0.9541, 0.2812, 0.9541, 0.09375, 0.9632, 0.125, 0.9631, 0.125, 0.9631, 0.09375, 0.9632, 0.0, 0.9816, 0.03125, 0.9816, 0.03125, 0.9816, 0.0, 0.9816, 0.8125, 0.9908, 0.7813, 0.9908, 0.7813, 0.9908, 0.8125, 0.9908, 0.9375, 0.9816, 0.9687, 0.9816, 0.9687, 0.9908, 0.9375, 0.9908, 0.9687, 0.9632, 1.0, 0.9632, 1.0, 0.9632, 0.9687, 0.9632, 0.3125, 0.9815, 0.3438, 0.9815, 0.3438, 0.9908, 0.3125, 0.9908, 0.75, 0.9815, 0.7812, 0.9815, 0.7812, 0.9815, 0.75, 0.9815, 0.6875, 0.9815, 0.7188, 0.9815, 0.7188, 0.9908, 0.6875, 0.9908, 0.6562, 0.9541, 0.625, 0.9541, 0.625, 0.9541, 0.6562, 0.9541, 0.625, 0.9908, 0.5938, 0.9908, 0.5938, 0.9908, 0.625, 0.9908, 0.4375, 0.9451, 0.4375, 0.9541, 0.4375, 0.9541, 0.4375, 0.9451, 0.875, 0.9631, 0.9062, 0.9632, 0.9062, 0.9632, 0.875, 0.9631, 0.4375, 0.9908, 0.4062, 0.9908, 0.4062, 0.9908, 0.4375, 0.9908, 0.5938, 0.9541, 0.5938, 0.9451, 0.5938, 0.9451, 0.5938, 0.9541, 0.375, 0.9815, 0.4063, 0.9815, 0.4063, 0.9815, 0.375, 0.9815, 0.0625, 0.9816, 0.09375, 0.9816, 0.09375, 0.9908, 0.0625, 0.9908, 0.0625, 0.9542, 0.03125, 0.9542, 0.03125, 0.9542, 0.0625, 0.9542, 0.4375, 0.9815, 0.4688, 0.9815, 0.4688, 0.9908, 0.4375, 0.9908, 0.0625, 0.9908, 0.03125, 0.9908, 0.03125, 0.9908, 0.0625, 0.9908, 0.8125, 0.9816, 0.8438, 0.9816, 0.8437, 0.9908, 0.8125, 0.9908, 0.5, 0.9631, 0.5312, 0.9631, 0.5312, 0.9631, 0.5, 0.9631, 0.4375, 0.9541, 0.4062, 0.9541, 0.4062, 0.9541, 0.4375, 0.9541, 0.9062, 0.9542, 0.9062, 0.9452, 0.9062, 0.9452, 0.9062, 0.9542, 0.2188, 0.9815, 0.25, 0.9815, 0.25, 0.9815, 0.2188, 0.9815, 0.2188, 0.9262, 0.25, 0.9261, 0.25, 0.9358, 0.2188, 0.9358, 0.1875, 0.9262, 0.2188, 0.9262, 0.2188, 0.9358, 0.1875, 0.9359, 0.375, 0.9261, 0.4062, 0.9261, 0.4063, 0.9358, 0.375, 0.9358, 0.5625, 0.9261, 0.5938, 0.9261, 0.5938, 0.9358, 0.5625, 0.9358, 0.75, 0.9261, 0.7812, 0.9262, 0.7813, 0.9358, 0.75, 0.9358, 0.0, 0.9263, 0.03125, 0.9263, 0.03125, 0.936, 0.0, 0.936, 0.1562, 0.9263, 0.1875, 0.9262, 0.1875, 0.9359, 0.1563, 0.9359, 0.3438, 0.9261, 0.375, 0.9261, 0.375, 0.9358, 0.3438, 0.9358, 0.5312, 0.9261, 0.5625, 0.9261, 0.5625, 0.9358, 0.5312, 0.9358, 0.7188, 0.9261, 0.75, 0.9261, 0.75, 0.9358, 0.7188, 0.9358, 0.9062, 0.9263, 0.9375, 0.9263, 0.9375, 0.936, 0.9062, 0.936, 0.9375, 0.9263, 0.9688, 0.9263, 0.9687, 0.936, 0.9375, 0.936, 0.125, 0.9263, 0.1562, 0.9263, 0.1563, 0.9359, 0.125, 0.9359, 0.3125, 0.9261, 0.3438, 0.9261, 0.3438, 0.9358, 0.3125, 0.9358, 0.5, 0.9261, 0.5312, 0.9261, 0.5312, 0.9358, 0.5, 0.9358, 0.6875, 0.9261, 0.7188, 0.9261, 0.7188, 0.9358, 0.6875, 0.9358, 0.875, 0.9263, 0.9062, 0.9263, 0.9062, 0.936, 0.875, 0.9359, 0.9688, 0.9263, 1.0, 0.9263, 1.0, 0.936, 0.9687, 0.936, 0.09375, 0.9263, 0.125, 0.9263, 0.125, 0.9359, 0.09375, 0.936, 0.2812, 0.9261, 0.3125, 0.9261, 0.3125, 0.9358, 0.2812, 0.9358, 0.4688, 0.9261, 0.5, 0.9261, 0.5, 0.9358, 0.4688, 0.9358, 0.6562, 0.9261, 0.6875, 0.9261, 0.6875, 0.9358, 0.6562, 0.9358, 0.8438, 0.9263, 0.875, 0.9263, 0.875, 0.9359, 0.8437, 0.9359, 0.0625, 0.9263, 0.09375, 0.9263, 0.09375, 0.936, 0.0625, 0.936, 0.25, 0.9261, 0.2812, 0.9261, 0.2812, 0.9358, 0.25, 0.9358, 0.4375, 0.9261, 0.4688, 0.9261, 0.4688, 0.9358, 0.4375, 0.9358, 0.625, 0.9261, 0.6562, 0.9261, 0.6562, 0.9358, 0.625, 0.9358, 0.8125, 0.9262, 0.8438, 0.9263, 0.8437, 0.9359, 0.8125, 0.9359, 0.03125, 0.9263, 0.0625, 0.9263, 0.0625, 0.936, 0.03125, 0.936, 0.4062, 0.9261, 0.4375, 0.9261, 0.4375, 0.9358, 0.4063, 0.9358, 0.5938, 0.9261, 0.625, 0.9261, 0.625, 0.9358, 0.5938, 0.9358, 0.7812, 0.9262, 0.8125, 0.9262, 0.8125, 0.9359, 0.7813, 0.9358, 0.625, 0.9541, 0.5938, 0.9541, 0.5938, 0.9541, 0.625, 0.9541, 0.6562, 0.9908, 0.625, 0.9908, 0.625, 0.9908, 0.6562, 0.9908, 0.09375, 0.9542, 0.09375, 0.9452, 0.09375, 0.9452, 0.09375, 0.9542, 0.125, 0.9631, 0.1563, 0.9631, 0.1563, 0.9631, 0.125, 0.9631, 0.8125, 0.9451, 0.8437, 0.9452, 0.8437, 0.9541, 0.8125, 0.9541, 0.4688, 0.9908, 0.4688, 0.9815, 0.4688, 0.9815, 0.4688, 0.9908, 0.4375, 0.9451, 0.4687, 0.9451, 0.4688, 0.9541, 0.4375, 0.9541, 0.8125, 0.9541, 0.7813, 0.9541, 0.7813, 0.9541, 0.8125, 0.9541, 0.0625, 0.9452, 0.09375, 0.9452, 0.09375, 0.9542, 0.0625, 0.9542, 0.8437, 0.9452, 0.875, 0.9452, 0.875, 0.9542, 0.8437, 0.9541, 0.2812, 0.9908, 0.25, 0.9908, 0.25, 0.9908, 0.2812, 0.9908, 0.9062, 0.9632, 0.9375, 0.9632, 0.9375, 0.9632, 0.9062, 0.9632, 0.5625, 0.9451, 0.5625, 0.9541, 0.5625, 0.9541, 0.5625, 0.9451, 0.7188, 0.9631, 0.75, 0.9631, 0.75, 0.9631, 0.7188, 0.9631, 0.9375, 0.9816, 0.9375, 0.9908, 0.9375, 0.9908, 0.9375, 0.9816, 0.875, 0.9452, 0.9062, 0.9452, 0.9062, 0.9542, 0.875, 0.9542, 0.6875, 0.9451, 0.7188, 0.9451, 0.7188, 0.9541, 0.6875, 0.9541, 0.875, 0.9908, 0.8437, 0.9908, 0.8437, 0.9908, 0.875, 0.9908, 0.3125, 0.9451, 0.3438, 0.9451, 0.3438, 0.9541, 0.3125, 0.9541, 0.7188, 0.9541, 0.7188, 0.9451, 0.7188, 0.9451, 0.7188, 0.9541, 0.9375, 0.9452, 0.9687, 0.9452, 0.9687, 0.9542, 0.9375, 0.9542, 0.5312, 0.9631, 0.5625, 0.9631, 0.5625, 0.9631, 0.5312, 0.9631, 0.6875, 0.9908, 0.6562, 0.9908, 0.6562, 0.9908, 0.6875, 0.9908, 0.3438, 0.9631, 0.375, 0.9631, 0.375, 0.9631, 0.3438, 0.9631, 0.5, 0.9908, 0.4688, 0.9908, 0.4688, 0.9908, 0.5, 0.9908, 0.0625, 0.9452, 0.0625, 0.9542, 0.0625, 0.9542, 0.0625, 0.9452, 0.1563, 0.9631, 0.1875, 0.9631, 0.1875, 0.9631, 0.1563, 0.9631, 0.4375, 0.9815, 0.4375, 0.9908, 0.4375, 0.9908, 0.4375, 0.9815, 0.5625, 0.9451, 0.5938, 0.9451, 0.5938, 0.9541, 0.5625, 0.9541, 0.3125, 0.9908, 0.2812, 0.9908, 0.2812, 0.9908, 0.3125, 0.9908, 0.1875, 0.9451, 0.2188, 0.9451, 0.2187, 0.9541, 0.1875, 0.9541, 0.2187, 0.9541, 0.2188, 0.9451, 0.2188, 0.9451, 0.2187, 0.9541, 0.0, 0.9632, 0.03125, 0.9632, 0.03125, 0.9632, 0.0, 0.9632, 0.2188, 0.9451, 0.25, 0.9451, 0.25, 0.9451, 0.2188, 0.9451, 0.5938, 0.9908, 0.5938, 0.9815, 0.5938, 0.9815, 0.5938, 0.9908, 0.125, 0.9908, 0.09375, 0.9908, 0.09375, 0.9908, 0.125, 0.9908, 0.8125, 0.9631, 0.8437, 0.9631, 0.8437, 0.9723, 0.8125, 0.9723, 0.75, 0.9631, 0.7813, 0.9631, 0.7813, 0.9631, 0.75, 0.9631, 0.4375, 0.9631, 0.4688, 0.9631, 0.4688, 0.9723, 0.4375, 0.9723, 0.25, 0.9723, 0.2188, 0.9723, 0.2188, 0.9723, 0.25, 0.9723, 0.0625, 0.9632, 0.09375, 0.9632, 0.09375, 0.9724, 0.0625, 0.9724, 1.0, 0.9908, 0.9687, 0.9908, 0.9687, 0.9908, 1.0, 0.9908, 0.375, 0.9451, 0.4063, 0.9451, 0.4063, 0.9451, 0.375, 0.9451, 0.9062, 0.9908, 0.875, 0.9908, 0.875, 0.9908, 0.9062, 0.9908, 0.6875, 0.9451, 0.6875, 0.9541, 0.6875, 0.9541, 0.6875, 0.9451, 0.375, 0.9631, 0.4062, 0.9631, 0.4062, 0.9631, 0.375, 0.9631, 0.4063, 0.9723, 0.375, 0.9723, 0.375, 0.9723, 0.4063, 0.9723, 0.09375, 0.9908, 0.09375, 0.9816, 0.09375, 0.9816, 0.09375, 0.9908, 0.6875, 0.9631, 0.7188, 0.9631, 0.7188, 0.9723, 0.6875, 0.9723, 0.75, 0.9451, 0.7813, 0.9451, 0.7813, 0.9451, 0.75, 0.9451, 0.3125, 0.9631, 0.3438, 0.9631, 0.3438, 0.9723, 0.3125, 0.9723, 0.5313, 0.9908, 0.5, 0.9908, 0.5, 0.9908, 0.5313, 0.9908, 0.9375, 0.9632, 0.9687, 0.9632, 0.9687, 0.9724, 0.9375, 0.9724, 0.9687, 0.9542, 0.9687, 0.9452, 0.9687, 0.9452, 0.9687, 0.9542, 0.2188, 0.9631, 0.25, 0.9631, 0.25, 0.9631, 0.2188, 0.9631, 0.0, 0.9452, 0.03125, 0.9452, 0.03125, 0.9452, 0.0, 0.9452, 0.7812, 0.9723, 0.75, 0.9723, 0.75, 0.9723, 0.7812, 0.9723, 0.1875, 0.9451, 0.1875, 0.9541, 0.1875, 0.9541, 0.1875, 0.9451, 0.1562, 0.9452, 0.1875, 0.9451, 0.1875, 0.9451, 0.1562, 0.9452, 0.03125, 0.9724, 0.0, 0.9724, 0.0, 0.9724, 0.03125, 0.9724, 0.5625, 0.9631, 0.5937, 0.9631, 0.5938, 0.9723, 0.5625, 0.9723, 0.5625, 0.9815, 0.5625, 0.9908, 0.5625, 0.9908, 0.5625, 0.9815, 0.1875, 0.9631, 0.2188, 0.9631, 0.2188, 0.9723, 0.1875, 0.9723, 0.1562, 0.9908, 0.125, 0.9908, 0.125, 0.9908, 0.1562, 0.9908, 0.2188, 0.9815, 0.25, 0.9815, 0.25, 0.9908, 0.2188, 0.9908, 0.375, 0.9815, 0.4063, 0.9815, 0.4062, 0.9908, 0.375, 0.9908, 0.75, 0.9815, 0.7812, 0.9815, 0.7813, 0.9908, 0.75, 0.9908, 0.0, 0.9816, 0.03125, 0.9816, 0.03125, 0.9908, 0.0, 0.9908, 0.1562, 0.9816, 0.1875, 0.9816, 0.1875, 0.9908, 0.1562, 0.9908, 0.3438, 0.9815, 0.375, 0.9815, 0.375, 0.9908, 0.3438, 0.9908, 0.5312, 0.9815, 0.5625, 0.9815, 0.5625, 0.9908, 0.5313, 0.9908, 0.7188, 0.9815, 0.75, 0.9815, 0.75, 0.9908, 0.7188, 0.9908, 0.9063, 0.9816, 0.9375, 0.9816, 0.9375, 0.9908, 0.9062, 0.9908, 0.125, 0.9816, 0.1562, 0.9816, 0.1562, 0.9908, 0.125, 0.9908, 0.5, 0.9815, 0.5312, 0.9815, 0.5313, 0.9908, 0.5, 0.9908, 0.875, 0.9816, 0.9063, 0.9816, 0.9062, 0.9908, 0.875, 0.9908, 0.9687, 0.9816, 1.0, 0.9816, 1.0, 0.9908, 0.9687, 0.9908, 0.09375, 0.9816, 0.125, 0.9816, 0.125, 0.9908, 0.09375, 0.9908, 0.2812, 0.9815, 0.3125, 0.9815, 0.3125, 0.9908, 0.2812, 0.9908, 0.4688, 0.9815, 0.5, 0.9815, 0.5, 0.9908, 0.4688, 0.9908, 0.6563, 0.9815, 0.6875, 0.9815, 0.6875, 0.9908, 0.6562, 0.9908, 0.8438, 0.9816, 0.875, 0.9816, 0.875, 0.9908, 0.8437, 0.9908, 0.25, 0.9815, 0.2812, 0.9815, 0.2812, 0.9908, 0.25, 0.9908, 0.625, 0.9815, 0.6563, 0.9815, 0.6562, 0.9908, 0.625, 0.9908, 0.03125, 0.9816, 0.0625, 0.9816, 0.0625, 0.9908, 0.03125, 0.9908, 0.4063, 0.9815, 0.4375, 0.9815, 0.4375, 0.9908, 0.4062, 0.9908, 0.5938, 0.9815, 0.625, 0.9815, 0.625, 0.9908, 0.5938, 0.9908, 0.7812, 0.9815, 0.8125, 0.9816, 0.8125, 0.9908, 0.7813, 0.9908, 0.7813, 0.9451, 0.8125, 0.9451, 0.8125, 0.9541, 0.7813, 0.9541, 0.5938, 0.9451, 0.625, 0.9451, 0.625, 0.9541, 0.5938, 0.9541, 0.4063, 0.9451, 0.4375, 0.9451, 0.4375, 0.9541, 0.4062, 0.9541, 0.03125, 0.9452, 0.0625, 0.9452, 0.0625, 0.9542, 0.03125, 0.9542, 0.625, 0.9451, 0.6562, 0.9451, 0.6562, 0.9541, 0.625, 0.9541, 0.25, 0.9451, 0.2813, 0.9451, 0.2812, 0.9541, 0.25, 0.9541, 0.6562, 0.9451, 0.6875, 0.9451, 0.6875, 0.9541, 0.6562, 0.9541, 0.4687, 0.9451, 0.5, 0.9451, 0.5, 0.9541, 0.4688, 0.9541, 0.2813, 0.9451, 0.3125, 0.9451, 0.3125, 0.9541, 0.2812, 0.9541, 0.09375, 0.9452, 0.125, 0.9452, 0.125, 0.9542, 0.09375, 0.9542, 0.9687, 0.9452, 1.0, 0.9452, 1.0, 0.9542, 0.9687, 0.9542, 0.5, 0.9451, 0.5312, 0.9451, 0.5312, 0.9541, 0.5, 0.9541, 0.125, 0.9452, 0.1562, 0.9452, 0.1563, 0.9541, 0.125, 0.9542, 0.9062, 0.9452, 0.9375, 0.9452, 0.9375, 0.9542, 0.9062, 0.9542, 0.7188, 0.9451, 0.75, 0.9451, 0.75, 0.9541, 0.7188, 0.9541, 0.5312, 0.9451, 0.5625, 0.9451, 0.5625, 0.9541, 0.5312, 0.9541, 0.3438, 0.9451, 0.375, 0.9451, 0.375, 0.9541, 0.3438, 0.9541, 0.1562, 0.9452, 0.1875, 0.9451, 0.1875, 0.9541, 0.1563, 0.9541, 0.0, 0.9452, 0.03125, 0.9452, 0.03125, 0.9542, 0.0, 0.9542, 0.75, 0.9451, 0.7813, 0.9451, 0.7813, 0.9541, 0.75, 0.9541, 0.375, 0.9451, 0.4063, 0.9451, 0.4062, 0.9541, 0.375, 0.9541, 0.2188, 0.9451, 0.25, 0.9451, 0.25, 0.9541, 0.2187, 0.9541, 0.7813, 0.9631, 0.8125, 0.9631, 0.8125, 0.9723, 0.7812, 0.9723, 0.5937, 0.9631, 0.625, 0.9631, 0.625, 0.9723, 0.5938, 0.9723, 0.4062, 0.9631, 0.4375, 0.9631, 0.4375, 0.9723, 0.4063, 0.9723, 0.03125, 0.9632, 0.0625, 0.9632, 0.0625, 0.9724, 0.03125, 0.9724, 0.625, 0.9631, 0.6563, 0.9631, 0.6563, 0.9723, 0.625, 0.9723, 0.25, 0.9631, 0.2812, 0.9631, 0.2812, 0.9723, 0.25, 0.9723, 0.8437, 0.9631, 0.875, 0.9631, 0.875, 0.9724, 0.8437, 0.9723, 0.6563, 0.9631, 0.6875, 0.9631, 0.6875, 0.9723, 0.6563, 0.9723, 0.4688, 0.9631, 0.5, 0.9631, 0.5, 0.9723, 0.4688, 0.9723, 0.2812, 0.9631, 0.3125, 0.9631, 0.3125, 0.9723, 0.2812, 0.9723, 0.09375, 0.9632, 0.125, 0.9631, 0.125, 0.9724, 0.09375, 0.9724, 0.9687, 0.9632, 1.0, 0.9632, 1.0, 0.9724, 0.9687, 0.9724, 0.875, 0.9631, 0.9062, 0.9632, 0.9062, 0.9724, 0.875, 0.9724, 0.5, 0.9631, 0.5312, 0.9631, 0.5312, 0.9723, 0.5, 0.9723, 0.125, 0.9631, 0.1563, 0.9631, 0.1562, 0.9723, 0.125, 0.9724, 0.9062, 0.9632, 0.9375, 0.9632, 0.9375, 0.9724, 0.9062, 0.9724, 0.7188, 0.9631, 0.75, 0.9631, 0.75, 0.9723, 0.7188, 0.9723, 0.5312, 0.9631, 0.5625, 0.9631, 0.5625, 0.9723, 0.5312, 0.9723, 0.3438, 0.9631, 0.375, 0.9631, 0.375, 0.9723, 0.3438, 0.9723, 0.1563, 0.9631, 0.1875, 0.9631, 0.1875, 0.9723, 0.1562, 0.9723, 0.0, 0.9632, 0.03125, 0.9632, 0.03125, 0.9724, 0.0, 0.9724, 0.75, 0.9631, 0.7813, 0.9631, 0.7812, 0.9723, 0.75, 0.9723, 0.375, 0.9631, 0.4062, 0.9631, 0.4063, 0.9723, 0.375, 0.9723, 0.2188, 0.9631, 0.25, 0.9631, 0.25, 0.9723, 0.2188, 0.9723, 0.4688, 0.9631, 0.5, 0.9631, 0.5, 0.9631, 0.4688, 0.9631, 0.5312, 0.9815, 0.5625, 0.9815, 0.5625, 0.9815, 0.5312, 0.9815, 0.6563, 0.9631, 0.6875, 0.9631, 0.6875, 0.9631, 0.6563, 0.9631, 0.8125, 0.9631, 0.8125, 0.9723, 0.8125, 0.9723, 0.8125, 0.9631, 0.6875, 0.9541, 0.6562, 0.9541, 0.6562, 0.9541, 0.6875, 0.9541, 0.7188, 0.9815, 0.75, 0.9815, 0.75, 0.9815, 0.7188, 0.9815, 0.8437, 0.9631, 0.875, 0.9631, 0.875, 0.9631, 0.8437, 0.9631, 0.4688, 0.9541, 0.4687, 0.9451, 0.4687, 0.9451, 0.4688, 0.9541, 0.5, 0.9541, 0.4688, 0.9541, 0.4688, 0.9541, 0.5, 0.9541, 0.9063, 0.9816, 0.9375, 0.9816, 0.9375, 0.9816, 0.9063, 0.9816, 0.3125, 0.9541, 0.2812, 0.9541, 0.2812, 0.9541, 0.3125, 0.9541, 0.25, 0.9631, 0.2812, 0.9631, 0.2812, 0.9631, 0.25, 0.9631, 0.8125, 0.9723, 0.7812, 0.9723, 0.7812, 0.9723, 0.8125, 0.9723, 0.3438, 0.9723, 0.3438, 0.9631, 0.3438, 0.9631, 0.3438, 0.9723, 0.125, 0.9542, 0.09375, 0.9542, 0.09375, 0.9542, 0.125, 0.9542, 0.125, 0.9816, 0.1562, 0.9816, 0.1562, 0.9816, 0.125, 0.9816, 0.625, 0.9723, 0.5938, 0.9723, 0.5938, 0.9723, 0.625, 0.9723, 0.7813, 0.9451, 0.8125, 0.9451, 0.8125, 0.9451, 0.7813, 0.9451, 0.1875, 0.9631, 0.1875, 0.9723, 0.1875, 0.9723, 0.1875, 0.9631, 1.0, 0.9542, 0.9687, 0.9542, 0.9687, 0.9542, 1.0, 0.9542, 0.625, 0.9631, 0.6563, 0.9631, 0.6563, 0.9631, 0.625, 0.9631, 0.4375, 0.9723, 0.4063, 0.9723, 0.4063, 0.9723, 0.4375, 0.9723, 0.5938, 0.9451, 0.625, 0.9451, 0.625, 0.9451, 0.5938, 0.9451, 0.9687, 0.9724, 0.9687, 0.9632, 0.9687, 0.9632, 0.9687, 0.9724, 0.5, 0.9815, 0.5312, 0.9815, 0.5312, 0.9815, 0.5, 0.9815, 0.0625, 0.9724, 0.03125, 0.9724, 0.03125, 0.9724, 0.0625, 0.9724, 0.4063, 0.9451, 0.4375, 0.9451, 0.4375, 0.9451, 0.4063, 0.9451, 0.8437, 0.9723, 0.8437, 0.9631, 0.8437, 0.9631, 0.8437, 0.9723, 0.03125, 0.9632, 0.0625, 0.9632, 0.0625, 0.9632, 0.03125, 0.9632, 0.03125, 0.9452, 0.0625, 0.9452, 0.0625, 0.9452, 0.03125, 0.9452, 0.6875, 0.9631, 0.6875, 0.9723, 0.6875, 0.9723, 0.6875, 0.9631, 0.5312, 0.9541, 0.5, 0.9541, 0.5, 0.9541, 0.5312, 0.9541, 0.875, 0.9816, 0.9063, 0.9816, 0.9063, 0.9816, 0.875, 0.9816, 0.4062, 0.9631, 0.4375, 0.9631, 0.4375, 0.9631, 0.4062, 0.9631, 0.6563, 0.9723, 0.625, 0.9723, 0.625, 0.9723, 0.6563, 0.9723, 0.9687, 0.9816, 1.0, 0.9816, 1.0, 0.9816, 0.9687, 0.9816, 0.5937, 0.9631, 0.625, 0.9631, 0.625, 0.9631, 0.5937, 0.9631, 0.625, 0.9451, 0.6562, 0.9451, 0.6562, 0.9451, 0.625, 0.9451, 0.1563, 0.9541, 0.125, 0.9542, 0.125, 0.9542, 0.1563, 0.9541, 0.09375, 0.9816, 0.125, 0.9816, 0.125, 0.9816, 0.09375, 0.9816, 0.7813, 0.9631, 0.8125, 0.9631, 0.8125, 0.9631, 0.7813, 0.9631, 0.2812, 0.9723, 0.25, 0.9723, 0.25, 0.9723, 0.2812, 0.9723, 0.2188, 0.9723, 0.2188, 0.9631, 0.2188, 0.9631, 0.2188, 0.9723, 0.2812, 0.9815, 0.3125, 0.9815, 0.3125, 0.9815, 0.2812, 0.9815, 0.25, 0.9451, 0.2813, 0.9451, 0.2813, 0.9451, 0.25, 0.9451, 0.0625, 0.9632, 0.0625, 0.9724, 0.0625, 0.9724, 0.0625, 0.9632, 0.9375, 0.9542, 0.9062, 0.9542, 0.9062, 0.9542, 0.9375, 0.9542, 0.4688, 0.9815, 0.5, 0.9815, 0.5, 0.9815, 0.4688, 0.9815, 0.875, 0.9724, 0.8437, 0.9723, 0.8437, 0.9723, 0.875, 0.9724, 0.75, 0.9541, 0.7188, 0.9541, 0.7188, 0.9541, 0.75, 0.9541, 0.6563, 0.9815, 0.6875, 0.9815, 0.6875, 0.9815, 0.6563, 0.9815, 0.3125, 0.9815, 0.3125, 0.9908, 0.3125, 0.9908, 0.3125, 0.9815, 0.6875, 0.9723, 0.6563, 0.9723, 0.6563, 0.9723, 0.6875, 0.9723, 0.7188, 0.9723, 0.7188, 0.9631, 0.7188, 0.9631, 0.7188, 0.9723, 0.5625, 0.9541, 0.5312, 0.9541, 0.5312, 0.9541, 0.5625, 0.9541, 0.8438, 0.9816, 0.875, 0.9816, 0.875, 0.9816, 0.8438, 0.9816, 0.5, 0.9723, 0.4688, 0.9723, 0.4688, 0.9723, 0.5, 0.9723, 0.6562, 0.9451, 0.6875, 0.9451, 0.6875, 0.9451, 0.6562, 0.9451, 0.5625, 0.9631, 0.5625, 0.9723, 0.5625, 0.9723, 0.5625, 0.9631, 0.375, 0.9541, 0.3438, 0.9541, 0.3438, 0.9541, 0.375, 0.9541, 0.8125, 0.9816, 0.8125, 0.9908, 0.8125, 0.9908, 0.8125, 0.9816, 0.3125, 0.9723, 0.2812, 0.9723, 0.2812, 0.9723, 0.3125, 0.9723, 0.4687, 0.9451, 0.5, 0.9451, 0.5, 0.9451, 0.4687, 0.9451, 0.1875, 0.9541, 0.1563, 0.9541, 0.1563, 0.9541, 0.1875, 0.9541, 0.25, 0.9815, 0.2812, 0.9815, 0.2812, 0.9815, 0.25, 0.9815, 0.125, 0.9724, 0.09375, 0.9724, 0.09375, 0.9724, 0.125, 0.9724, 0.2813, 0.9451, 0.3125, 0.9451, 0.3125, 0.9451, 0.2813, 0.9451, 0.03125, 0.9542, 0.0, 0.9542, 0.0, 0.9542, 0.03125, 0.9542, 0.25, 0.9908, 0.2188, 0.9908, 0.2188, 0.9908, 0.25, 0.9908, 1.0, 0.9724, 0.9687, 0.9724, 0.9687, 0.9724, 1.0, 0.9724, 0.09375, 0.9452, 0.125, 0.9452, 0.125, 0.9452, 0.09375, 0.9452, 0.09375, 0.9724, 0.09375, 0.9632, 0.09375, 0.9632, 0.09375, 0.9724, 0.7813, 0.9541, 0.75, 0.9541, 0.75, 0.9541, 0.7813, 0.9541, 0.625, 0.9815, 0.6563, 0.9815, 0.6563, 0.9815, 0.625, 0.9815, 0.3438, 0.9908, 0.3438, 0.9815, 0.3438, 0.9815, 0.3438, 0.9908, 0.9062, 0.9724, 0.875, 0.9724, 0.875, 0.9724, 0.9062, 0.9724, 0.9687, 0.9452, 1.0, 0.9452, 1.0, 0.9452, 0.9687, 0.9452, 0.4062, 0.9908, 0.375, 0.9908, 0.375, 0.9908, 0.4062, 0.9908, 0.1875, 0.9816, 0.1875, 0.9908, 0.1875, 0.9908, 0.1875, 0.9816, 0.4062, 0.9541, 0.375, 0.9541, 0.375, 0.9541, 0.4062, 0.9541, 0.03125, 0.9816, 0.0625, 0.9816, 0.0625, 0.9816, 0.03125, 0.9816, 0.9687, 0.9908, 0.9687, 0.9816, 0.9687, 0.9816, 0.9687, 0.9908, 0.5312, 0.9723, 0.5, 0.9723, 0.5, 0.9723, 0.5312, 0.9723, 0.5938, 0.9723, 0.5937, 0.9631, 0.5937, 0.9631, 0.5938, 0.9723, 0.4063, 0.9815, 0.4375, 0.9815, 0.4375, 0.9815, 0.4063, 0.9815, 0.7813, 0.9908, 0.75, 0.9908, 0.75, 0.9908, 0.7813, 0.9908, 0.8437, 0.9908, 0.8438, 0.9816, 0.8438, 0.9816, 0.8437, 0.9908, 0.5, 0.9451, 0.5312, 0.9451, 0.5312, 0.9451, 0.5, 0.9451, 0.4375, 0.9631, 0.4375, 0.9723, 0.4375, 0.9723, 0.4375, 0.9631, 0.25, 0.9541, 0.2187, 0.9541, 0.2187, 0.9541, 0.25, 0.9541, 0.5938, 0.9815, 0.625, 0.9815, 0.625, 0.9815, 0.5938, 0.9815, 0.03125, 0.9908, 0.0, 0.9908, 0.0, 0.9908, 0.03125, 0.9908, 0.6875, 0.9815, 0.6875, 0.9908, 0.6875, 0.9908, 0.6875, 0.9815, 0.1562, 0.9723, 0.125, 0.9724, 0.125, 0.9724, 0.1562, 0.9723, 0.7812, 0.9815, 0.8125, 0.9816, 0.8125, 0.9816, 0.7812, 0.9815, 0.1875, 0.9908, 0.1562, 0.9908, 0.1562, 0.9908, 0.1875, 0.9908, 0.125, 0.9452, 0.1562, 0.9452, 0.1562, 0.9452, 0.125, 0.9452, 0.3125, 0.9451, 0.3125, 0.9541, 0.3125, 0.9541, 0.3125, 0.9451, 0.375, 0.9908, 0.3438, 0.9908, 0.3438, 0.9908, 0.375, 0.9908, 0.9375, 0.9724, 0.9062, 0.9724, 0.9062, 0.9724, 0.9375, 0.9724, 0.9375, 0.9632, 0.9375, 0.9724, 0.9375, 0.9724, 0.9375, 0.9632, 0.5625, 0.9908, 0.5313, 0.9908, 0.5313, 0.9908, 0.5625, 0.9908, 0.2188, 0.9908, 0.2188, 0.9815, 0.2188, 0.9815, 0.2188, 0.9908, 0.75, 0.9723, 0.7188, 0.9723, 0.7188, 0.9723, 0.75, 0.9723, 0.9062, 0.9452, 0.9375, 0.9452, 0.9375, 0.9452, 0.9062, 0.9452, 0.8125, 0.9451, 0.8125, 0.9541, 0.8125, 0.9541, 0.8125, 0.9451, 0.75, 0.9908, 0.7188, 0.9908, 0.7188, 0.9908, 0.75, 0.9908, 0.0625, 0.9816, 0.0625, 0.9908, 0.0625, 0.9908, 0.0625, 0.9816, 0.5625, 0.9723, 0.5312, 0.9723, 0.5312, 0.9723, 0.5625, 0.9723, 0.7188, 0.9451, 0.75, 0.9451, 0.75, 0.9451, 0.7188, 0.9451, 0.9375, 0.9908, 0.9062, 0.9908, 0.9062, 0.9908, 0.9375, 0.9908, 0.375, 0.9723, 0.3438, 0.9723, 0.3438, 0.9723, 0.375, 0.9723, 0.5312, 0.9451, 0.5625, 0.9451, 0.5625, 0.9451, 0.5312, 0.9451, 0.4688, 0.9723, 0.4688, 0.9631, 0.4688, 0.9631, 0.4688, 0.9723, 0.7188, 0.9908, 0.7188, 0.9815, 0.7188, 0.9815, 0.7188, 0.9908, 0.1875, 0.9723, 0.1562, 0.9723, 0.1562, 0.9723, 0.1875, 0.9723, 0.3438, 0.9451, 0.375, 0.9451, 0.375, 0.9451, 0.3438, 0.9451, 0.3438, 0.9541, 0.3438, 0.9451, 0.3438, 0.9451, 0.3438, 0.9541])
me_cylinder.materials.append(mat_material_001)
me_cylinder.update()

# ---- objects
ob_light = bpy.data.objects.new('Light', light_light)
ob_camera = bpy.data.objects.new('Camera', cam_camera)
ob_cylinder = bpy.data.objects.new('Cylinder', me_cylinder)

# ---- transforms, parenting, visibility, modifiers, constraints
ob_light.location = (7.742, 7.934, 25.11)
ob_light.rotation_euler = (0.6503, 0.05522, 1.866)
ob_light.lock_rotations_4d = False
ob_light.empty_display_type = 'ARROWS'
ob_light.color = (0.0, 0.0, 0.0, 0.0)
ob_light.lineart.crease_threshold = 0.0
ob_camera.location = (7.359, -6.926, 4.958)
ob_camera.rotation_euler = (1.109, 0.0, 0.8149)
ob_camera.lock_rotations_4d = False
ob_camera.empty_display_type = 'ARROWS'
ob_camera.color = (0.0, 0.0, 0.0, 0.0)
ob_camera.display_type = 'WIRE'
ob_camera.lineart.crease_threshold = 0.0
ob_cylinder.location = (0.0, 0.0, 0.0)
ob_cylinder.scale = (1.0, 1.0, 3.899)

# ---- collection membership
col_collection.objects.link(ob_light)
col_collection.objects.link(ob_camera)
col_collection.objects.link(ob_cylinder)

# ---- scene / render settings (as saved in the file)
scene.camera = ob_camera
scene.frame_start = 1; scene.frame_end = 250; scene.frame_set(1)
scene.render.engine = 'BLENDER_EEVEE_NEXT'
scene.cycles.sampling_pattern = 'TABULATED_SOBOL'
scene.cycles.use_light_tree = False
scene.view_settings.view_transform = 'Filmic'
bpy.context.view_layer.update()
